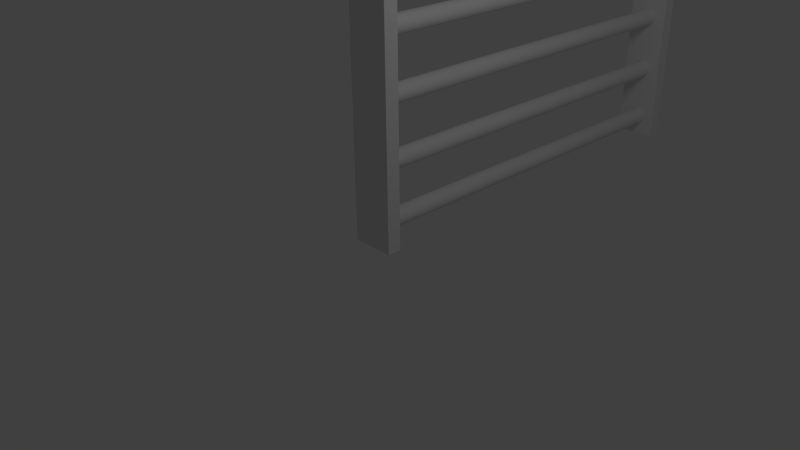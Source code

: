 # Source: ladder2.blend  (saved by Blender 2.62.0; exported with 4.5.12 LTS)
import bpy
from mathutils import Matrix  # noqa: F401  (used for matrix-valued properties, if any)

bpy.ops.wm.read_factory_settings(use_empty=True)
scene = bpy.context.scene
scene.name = 'Scene'

# ---- collections
col_collection_1 = bpy.data.collections.new('Collection 1'); scene.collection.children.link(col_collection_1)

# ---- materials (node trees are filled in below, after node groups)
mat_material = bpy.data.materials.new('Material')
mat_material.alpha_threshold = 0.0
mat_material.use_transparent_shadow = False
mat_material.roughness = 0.5
mat_material.line_color = (0.0, 0.0, 0.0, 1.0)

# ---- material node trees

# ---- world
world_world = bpy.data.worlds.new('World'); scene.world = world_world
world_world.color = (0.05088, 0.05088, 0.05088)
world_world.use_sun_shadow = False
world_world.sun_shadow_jitter_overblur = 0.0
world_world.cycles.sampling_method = 'MANUAL'
world_world.cycles.sample_map_resolution = 256

# ---- cameras
cam_camera = bpy.data.cameras.new('Camera')
cam_camera.clip_end = 100.0
cam_camera.lens = 35.0
cam_camera.sensor_width = 32.0
cam_camera.sensor_height = 18.0
cam_camera.ortho_scale = 7.314
cam_camera.dof.focus_distance = 0.0
cam_camera.dof.aperture_fstop = 128.0

# ---- lights
light_lamp = bpy.data.lights.new('Lamp', 'POINT')
light_lamp.transmission_factor = 0.0
light_lamp.cutoff_distance = 30.0
light_lamp.energy = 100.0
light_lamp.shadow_buffer_clip_start = 1.001
light_lamp.shadow_soft_size = 1.0
light_lamp.shadow_maximum_resolution = 0.006
light_lamp.use_absolute_resolution = True
light_lamp.cycles.use_multiple_importance_sampling = False

# ---- meshes
me_cube = bpy.data.meshes.new('Cube')
me_cube.from_pydata([(0.3, 1.882, 0.102), (0.3, -0.1179, 0.102), (-0.3, -0.1179, 0.102), (-0.3, 1.882, 0.102), (0.3, 1.882, 2.102), (0.3, -0.1179, 2.102), (-0.3, -0.1179, 2.102), (-0.3, 1.882, 2.102), (-0.3, 61.27, 2.102), (-0.3, 59.27, 2.102), (0.3, 59.27, 2.102), (0.3, 61.27, 2.102), (-0.3, 61.27, 0.102), (-0.3, 59.27, 0.102), (0.3, 59.27, 0.102), (0.3, 61.27, 0.102), (0.3, 59.27, 5.102), (0.3, 61.27, 5.102), (-0.3, 61.27, 5.102), (-0.3, 59.27, 5.102), (-0.3, -0.1179, 5.102), (-0.3, 1.882, 5.102), (0.3, -0.1179, 5.102), (0.3, 1.882, 5.102), (0.3, 1.882, 9.102), (0.3, -0.1179, 9.102), (-0.3, 1.882, 9.102), (-0.3, -0.1179, 9.102), (-0.3, 61.27, 9.102), (-0.3, 59.27, 9.102), (0.3, 59.27, 9.102), (0.3, 61.27, 9.102), (0.3, 61.27, 12.1), (0.3, 59.27, 12.1), (-0.3, 61.27, 12.1), (-0.3, 59.27, 12.1), (-0.3, -0.1179, 12.1), (-0.3, 1.882, 12.1), (0.3, -0.1179, 12.1), (0.3, 1.882, 12.1), (-6.423e-08, 59.6, 0.5301), (0.02509, 59.6, 0.5276), (0.04922, 59.6, 0.5203), (0.07145, 59.6, 0.5084), (0.09094, 59.6, 0.4924), (0.1069, 59.6, 0.4729), (0.1188, 59.6, 0.4507), (0.1261, 59.6, 0.4265), (0.1286, 59.6, 0.4014), (0.1261, 59.6, 0.3764), (0.1188, 59.6, 0.3522), (0.1069, 59.6, 0.33), (0.09094, 59.6, 0.3105), (0.07145, 59.6, 0.2945), (0.04922, 59.6, 0.2826), (0.02509, 59.6, 0.2753), (-1.061e-07, 59.6, 0.2728), (-0.02509, 59.6, 0.2753), (-0.04922, 59.6, 0.2826), (-0.07145, 59.6, 0.2945), (-0.09094, 59.6, 0.3105), (-0.1069, 59.6, 0.33), (-0.1188, 59.6, 0.3522), (-0.1261, 59.6, 0.3764), (-0.1286, 59.6, 0.4014), (-0.1261, 59.6, 0.4265), (-0.1188, 59.6, 0.4507), (-0.1069, 59.6, 0.4729), (-0.09094, 59.6, 0.4924), (-0.07145, 59.6, 0.5084), (-0.04922, 59.6, 0.5203), (-0.02509, 59.6, 0.5276), (1.422e-07, 1.558, 0.5301), (0.02509, 1.558, 0.5276), (0.04922, 1.558, 0.5203), (0.07145, 1.558, 0.5084), (0.09094, 1.558, 0.4924), (0.1069, 1.558, 0.4729), (0.1188, 1.558, 0.4507), (0.1261, 1.558, 0.4265), (0.1286, 1.558, 0.4014), (0.1261, 1.558, 0.3764), (0.1188, 1.558, 0.3522), (0.1069, 1.558, 0.33), (0.09094, 1.558, 0.3105), (0.07145, 1.558, 0.2945), (0.04922, 1.558, 0.2826), (0.02509, 1.558, 0.2753), (5.535e-08, 1.558, 0.2728), (-0.02509, 1.558, 0.2753), (-0.04922, 1.558, 0.2826), (-0.07145, 1.558, 0.2945), (-0.09094, 1.558, 0.3105), (-0.1069, 1.558, 0.33), (-0.1188, 1.558, 0.3522), (-0.1261, 1.558, 0.3764), (-0.1286, 1.558, 0.4014), (-0.1261, 1.558, 0.4265), (-0.1188, 1.558, 0.4507), (-0.1069, 1.558, 0.4729), (-0.09094, 1.558, 0.4924), (-0.07145, 1.558, 0.5084), (-0.04922, 1.558, 0.5203), (-0.02509, 1.558, 0.5276), (-6.423e-08, 59.6, 0.4014), (-6.423e-08, 1.558, 0.4014), (-6.423e-08, 1.558, 1.205), (-6.423e-08, 59.6, 1.205), (-0.02509, 1.558, 1.331), (-0.04922, 1.558, 1.324), (-0.07145, 1.558, 1.312), (-0.09094, 1.558, 1.296), (-0.1069, 1.558, 1.277), (-0.1188, 1.558, 1.254), (-0.1261, 1.558, 1.23), (-0.1286, 1.558, 1.205), (-0.1261, 1.558, 1.18), (-0.1188, 1.558, 1.156), (-0.1069, 1.558, 1.134), (-0.09094, 1.558, 1.114), (-0.07145, 1.558, 1.098), (-0.04922, 1.558, 1.086), (-0.02509, 1.558, 1.079), (5.535e-08, 1.558, 1.076), (0.02509, 1.558, 1.079), (0.04922, 1.558, 1.086), (0.07145, 1.558, 1.098), (0.09094, 1.558, 1.114), (0.1069, 1.558, 1.134), (0.1188, 1.558, 1.156), (0.1261, 1.558, 1.18), (0.1286, 1.558, 1.205), (0.1261, 1.558, 1.23), (0.1188, 1.558, 1.254), (0.1069, 1.558, 1.277), (0.09094, 1.558, 1.296), (0.07145, 1.558, 1.312), (0.04922, 1.558, 1.324), (0.02509, 1.558, 1.331), (1.422e-07, 1.558, 1.334), (-0.02509, 59.6, 1.331), (-0.04922, 59.6, 1.324), (-0.07145, 59.6, 1.312), (-0.09094, 59.6, 1.296), (-0.1069, 59.6, 1.277), (-0.1188, 59.6, 1.254), (-0.1261, 59.6, 1.23), (-0.1286, 59.6, 1.205), (-0.1261, 59.6, 1.18), (-0.1188, 59.6, 1.156), (-0.1069, 59.6, 1.134), (-0.09094, 59.6, 1.114), (-0.07145, 59.6, 1.098), (-0.04922, 59.6, 1.086), (-0.02509, 59.6, 1.079), (-1.061e-07, 59.6, 1.076), (0.02509, 59.6, 1.079), (0.04922, 59.6, 1.086), (0.07145, 59.6, 1.098), (0.09094, 59.6, 1.114), (0.1069, 59.6, 1.134), (0.1188, 59.6, 1.156), (0.1261, 59.6, 1.18), (0.1286, 59.6, 1.205), (0.1261, 59.6, 1.23), (0.1188, 59.6, 1.254), (0.1069, 59.6, 1.277), (0.09094, 59.6, 1.296), (0.07145, 59.6, 1.312), (0.04922, 59.6, 1.324), (0.02509, 59.6, 1.331), (-6.423e-08, 59.6, 1.334), (-6.423e-08, 59.6, 2.185), (0.02509, 59.6, 2.182), (0.04922, 59.6, 2.175), (0.07145, 59.6, 2.163), (0.09094, 59.6, 2.147), (0.1069, 59.6, 2.127), (0.1188, 59.6, 2.105), (0.1261, 59.6, 2.081), (0.1286, 59.6, 2.056), (0.1261, 59.6, 2.031), (0.1188, 59.6, 2.007), (0.1069, 59.6, 1.985), (0.09094, 59.6, 1.965), (0.07145, 59.6, 1.949), (0.04922, 59.6, 1.937), (0.02509, 59.6, 1.93), (-1.061e-07, 59.6, 1.927), (-0.02509, 59.6, 1.93), (-0.04922, 59.6, 1.937), (-0.07145, 59.6, 1.949), (-0.09094, 59.6, 1.965), (-0.1069, 59.6, 1.985), (-0.1188, 59.6, 2.007), (-0.1261, 59.6, 2.031), (-0.1286, 59.6, 2.056), (-0.1261, 59.6, 2.081), (-0.1188, 59.6, 2.105), (-0.1069, 59.6, 2.127), (-0.09094, 59.6, 2.147), (-0.07145, 59.6, 2.163), (-0.04922, 59.6, 2.175), (-0.02509, 59.6, 2.182), (1.422e-07, 1.558, 2.185), (0.02509, 1.558, 2.182), (0.04922, 1.558, 2.175), (0.07145, 1.558, 2.163), (0.09094, 1.558, 2.147), (0.1069, 1.558, 2.127), (0.1188, 1.558, 2.105), (0.1261, 1.558, 2.081), (0.1286, 1.558, 2.056), (0.1261, 1.558, 2.031), (0.1188, 1.558, 2.007), (0.1069, 1.558, 1.985), (0.09094, 1.558, 1.965), (0.07145, 1.558, 1.949), (0.04922, 1.558, 1.937), (0.02509, 1.558, 1.93), (5.535e-08, 1.558, 1.927), (-0.02509, 1.558, 1.93), (-0.04922, 1.558, 1.937), (-0.07145, 1.558, 1.949), (-0.09094, 1.558, 1.965), (-0.1069, 1.558, 1.985), (-0.1188, 1.558, 2.007), (-0.1261, 1.558, 2.031), (-0.1286, 1.558, 2.056), (-0.1261, 1.558, 2.081), (-0.1188, 1.558, 2.105), (-0.1069, 1.558, 2.127), (-0.09094, 1.558, 2.147), (-0.07145, 1.558, 2.163), (-0.04922, 1.558, 2.175), (-0.02509, 1.558, 2.182), (-6.423e-08, 59.6, 2.056), (-6.423e-08, 1.558, 2.056), (-6.423e-08, 1.558, 2.891), (-6.423e-08, 59.6, 2.891), (-0.02509, 1.558, 3.017), (-0.04922, 1.558, 3.01), (-0.07145, 1.558, 2.998), (-0.09094, 1.558, 2.982), (-0.1069, 1.558, 2.963), (-0.1188, 1.558, 2.94), (-0.1261, 1.558, 2.916), (-0.1286, 1.558, 2.891), (-0.1261, 1.558, 2.866), (-0.1188, 1.558, 2.842), (-0.1069, 1.558, 2.82), (-0.09094, 1.558, 2.8), (-0.07145, 1.558, 2.784), (-0.04922, 1.558, 2.772), (-0.02509, 1.558, 2.765), (5.535e-08, 1.558, 2.763), (0.02509, 1.558, 2.765), (0.04922, 1.558, 2.772), (0.07145, 1.558, 2.784), (0.09094, 1.558, 2.8), (0.1069, 1.558, 2.82), (0.1188, 1.558, 2.842), (0.1261, 1.558, 2.866), (0.1286, 1.558, 2.891), (0.1261, 1.558, 2.916), (0.1188, 1.558, 2.94), (0.1069, 1.558, 2.963), (0.09094, 1.558, 2.982), (0.07145, 1.558, 2.998), (0.04922, 1.558, 3.01), (0.02509, 1.558, 3.017), (1.422e-07, 1.558, 3.02), (-0.02509, 59.6, 3.017), (-0.04922, 59.6, 3.01), (-0.07145, 59.6, 2.998), (-0.09094, 59.6, 2.982), (-0.1069, 59.6, 2.963), (-0.1188, 59.6, 2.94), (-0.1261, 59.6, 2.916), (-0.1286, 59.6, 2.891), (-0.1261, 59.6, 2.866), (-0.1188, 59.6, 2.842), (-0.1069, 59.6, 2.82), (-0.09094, 59.6, 2.8), (-0.07145, 59.6, 2.784), (-0.04922, 59.6, 2.772), (-0.02509, 59.6, 2.765), (-1.061e-07, 59.6, 2.763), (0.02509, 59.6, 2.765), (0.04922, 59.6, 2.772), (0.07145, 59.6, 2.784), (0.09094, 59.6, 2.8), (0.1069, 59.6, 2.82), (0.1188, 59.6, 2.842), (0.1261, 59.6, 2.866), (0.1286, 59.6, 2.891), (0.1261, 59.6, 2.916), (0.1188, 59.6, 2.94), (0.1069, 59.6, 2.963), (0.09094, 59.6, 2.982), (0.07145, 59.6, 2.998), (0.04922, 59.6, 3.01), (0.02509, 59.6, 3.017), (-6.423e-08, 59.6, 3.02), (-6.423e-08, 59.6, 4.076), (0.02509, 59.6, 4.073), (0.04922, 59.6, 4.066), (0.07145, 59.6, 4.054), (0.09094, 59.6, 4.038), (0.1069, 59.6, 4.018), (0.1188, 59.6, 3.996), (0.1261, 59.6, 3.972), (0.1286, 59.6, 3.947), (0.1261, 59.6, 3.922), (0.1188, 59.6, 3.898), (0.1069, 59.6, 3.876), (0.09094, 59.6, 3.856), (0.07145, 59.6, 3.84), (0.04922, 59.6, 3.828), (0.02509, 59.6, 3.821), (-1.061e-07, 59.6, 3.818), (-0.02509, 59.6, 3.821), (-0.04922, 59.6, 3.828), (-0.07145, 59.6, 3.84), (-0.09094, 59.6, 3.856), (-0.1069, 59.6, 3.876), (-0.1188, 59.6, 3.898), (-0.1261, 59.6, 3.922), (-0.1286, 59.6, 3.947), (-0.1261, 59.6, 3.972), (-0.1188, 59.6, 3.996), (-0.1069, 59.6, 4.018), (-0.09094, 59.6, 4.038), (-0.07145, 59.6, 4.054), (-0.04922, 59.6, 4.066), (-0.02509, 59.6, 4.073), (1.422e-07, 1.558, 4.076), (0.02509, 1.558, 4.073), (0.04922, 1.558, 4.066), (0.07145, 1.558, 4.054), (0.09094, 1.558, 4.038), (0.1069, 1.558, 4.018), (0.1188, 1.558, 3.996), (0.1261, 1.558, 3.972), (0.1286, 1.558, 3.947), (0.1261, 1.558, 3.922), (0.1188, 1.558, 3.898), (0.1069, 1.558, 3.876), (0.09094, 1.558, 3.856), (0.07145, 1.558, 3.84), (0.04922, 1.558, 3.828), (0.02509, 1.558, 3.821), (5.535e-08, 1.558, 3.818), (-0.02509, 1.558, 3.821), (-0.04922, 1.558, 3.828), (-0.07145, 1.558, 3.84), (-0.09094, 1.558, 3.856), (-0.1069, 1.558, 3.876), (-0.1188, 1.558, 3.898), (-0.1261, 1.558, 3.922), (-0.1286, 1.558, 3.947), (-0.1261, 1.558, 3.972), (-0.1188, 1.558, 3.996), (-0.1069, 1.558, 4.018), (-0.09094, 1.558, 4.038), (-0.07145, 1.558, 4.054), (-0.04922, 1.558, 4.066), (-0.02509, 1.558, 4.073), (-6.423e-08, 59.6, 3.947), (-6.423e-08, 1.558, 3.947), (-6.423e-08, 1.558, 4.845), (-6.423e-08, 59.6, 4.845), (-0.02509, 1.558, 4.971), (-0.04922, 1.558, 4.964), (-0.07145, 1.558, 4.952), (-0.09094, 1.558, 4.936), (-0.1069, 1.558, 4.917), (-0.1188, 1.558, 4.894), (-0.1261, 1.558, 4.87), (-0.1286, 1.558, 4.845), (-0.1261, 1.558, 4.82), (-0.1188, 1.558, 4.796), (-0.1069, 1.558, 4.774), (-0.09094, 1.558, 4.754), (-0.07145, 1.558, 4.738), (-0.04922, 1.558, 4.726), (-0.02509, 1.558, 4.719), (5.535e-08, 1.558, 4.717), (0.02509, 1.558, 4.719), (0.04922, 1.558, 4.726), (0.07145, 1.558, 4.738), (0.09094, 1.558, 4.754), (0.1069, 1.558, 4.774), (0.1188, 1.558, 4.796), (0.1261, 1.558, 4.82), (0.1286, 1.558, 4.845), (0.1261, 1.558, 4.87), (0.1188, 1.558, 4.894), (0.1069, 1.558, 4.917), (0.09094, 1.558, 4.936), (0.07145, 1.558, 4.952), (0.04922, 1.558, 4.964), (0.02509, 1.558, 4.971), (1.422e-07, 1.558, 4.974), (-0.02509, 59.6, 4.971), (-0.04922, 59.6, 4.964), (-0.07145, 59.6, 4.952), (-0.09094, 59.6, 4.936), (-0.1069, 59.6, 4.917), (-0.1188, 59.6, 4.894), (-0.1261, 59.6, 4.87), (-0.1286, 59.6, 4.845), (-0.1261, 59.6, 4.82), (-0.1188, 59.6, 4.796), (-0.1069, 59.6, 4.774), (-0.09094, 59.6, 4.754), (-0.07145, 59.6, 4.738), (-0.04922, 59.6, 4.726), (-0.02509, 59.6, 4.719), (-1.061e-07, 59.6, 4.717), (0.02509, 59.6, 4.719), (0.04922, 59.6, 4.726), (0.07145, 59.6, 4.738), (0.09094, 59.6, 4.754), (0.1069, 59.6, 4.774), (0.1188, 59.6, 4.796), (0.1261, 59.6, 4.82), (0.1286, 59.6, 4.845), (0.1261, 59.6, 4.87), (0.1188, 59.6, 4.894), (0.1069, 59.6, 4.917), (0.09094, 59.6, 4.936), (0.07145, 59.6, 4.952), (0.04922, 59.6, 4.964), (0.02509, 59.6, 4.971), (-6.423e-08, 59.6, 4.974), (-6.423e-08, 59.6, 6.014), (0.02509, 59.6, 6.011), (0.04922, 59.6, 6.004), (0.07145, 59.6, 5.992), (0.09094, 59.6, 5.976), (0.1069, 59.6, 5.957), (0.1188, 59.6, 5.934), (0.1261, 59.6, 5.91), (0.1286, 59.6, 5.885), (0.1261, 59.6, 5.86), (0.1188, 59.6, 5.836), (0.1069, 59.6, 5.814), (0.09094, 59.6, 5.794), (0.07145, 59.6, 5.778), (0.04922, 59.6, 5.766), (0.02509, 59.6, 5.759), (-1.061e-07, 59.6, 5.757), (-0.02509, 59.6, 5.759), (-0.04922, 59.6, 5.766), (-0.07145, 59.6, 5.778), (-0.09094, 59.6, 5.794), (-0.1069, 59.6, 5.814), (-0.1188, 59.6, 5.836), (-0.1261, 59.6, 5.86), (-0.1286, 59.6, 5.885), (-0.1261, 59.6, 5.91), (-0.1188, 59.6, 5.934), (-0.1069, 59.6, 5.957), (-0.09094, 59.6, 5.976), (-0.07145, 59.6, 5.992), (-0.04922, 59.6, 6.004), (-0.02509, 59.6, 6.011), (1.422e-07, 1.558, 6.014), (0.02509, 1.558, 6.011), (0.04922, 1.558, 6.004), (0.07145, 1.558, 5.992), (0.09094, 1.558, 5.976), (0.1069, 1.558, 5.957), (0.1188, 1.558, 5.934), (0.1261, 1.558, 5.91), (0.1286, 1.558, 5.885), (0.1261, 1.558, 5.86), (0.1188, 1.558, 5.836), (0.1069, 1.558, 5.814), (0.09094, 1.558, 5.794), (0.07145, 1.558, 5.778), (0.04922, 1.558, 5.766), (0.02509, 1.558, 5.759), (5.535e-08, 1.558, 5.757), (-0.02509, 1.558, 5.759), (-0.04922, 1.558, 5.766), (-0.07145, 1.558, 5.778), (-0.09094, 1.558, 5.794), (-0.1069, 1.558, 5.814), (-0.1188, 1.558, 5.836), (-0.1261, 1.558, 5.86), (-0.1286, 1.558, 5.885), (-0.1261, 1.558, 5.91), (-0.1188, 1.558, 5.934), (-0.1069, 1.558, 5.957), (-0.09094, 1.558, 5.976), (-0.07145, 1.558, 5.992), (-0.04922, 1.558, 6.004), (-0.02509, 1.558, 6.011), (-6.423e-08, 59.6, 5.885), (-6.423e-08, 1.558, 5.885), (-6.423e-08, 1.558, 6.925), (-6.423e-08, 59.6, 6.925), (-0.02509, 1.558, 7.051), (-0.04922, 1.558, 7.044), (-0.07145, 1.558, 7.032), (-0.09094, 1.558, 7.016), (-0.1069, 1.558, 6.997), (-0.1188, 1.558, 6.974), (-0.1261, 1.558, 6.95), (-0.1286, 1.558, 6.925), (-0.1261, 1.558, 6.9), (-0.1188, 1.558, 6.876), (-0.1069, 1.558, 6.854), (-0.09094, 1.558, 6.834), (-0.07145, 1.558, 6.818), (-0.04922, 1.558, 6.806), (-0.02509, 1.558, 6.799), (5.535e-08, 1.558, 6.797), (0.02509, 1.558, 6.799), (0.04922, 1.558, 6.806), (0.07145, 1.558, 6.818), (0.09094, 1.558, 6.834), (0.1069, 1.558, 6.854), (0.1188, 1.558, 6.876), (0.1261, 1.558, 6.9), (0.1286, 1.558, 6.925), (0.1261, 1.558, 6.95), (0.1188, 1.558, 6.974), (0.1069, 1.558, 6.997), (0.09094, 1.558, 7.016), (0.07145, 1.558, 7.032), (0.04922, 1.558, 7.044), (0.02509, 1.558, 7.051), (1.422e-07, 1.558, 7.054), (-0.02509, 59.6, 7.051), (-0.04922, 59.6, 7.044), (-0.07145, 59.6, 7.032), (-0.09094, 59.6, 7.016), (-0.1069, 59.6, 6.997), (-0.1188, 59.6, 6.974), (-0.1261, 59.6, 6.95), (-0.1286, 59.6, 6.925), (-0.1261, 59.6, 6.9), (-0.1188, 59.6, 6.876), (-0.1069, 59.6, 6.854), (-0.09094, 59.6, 6.834), (-0.07145, 59.6, 6.818), (-0.04922, 59.6, 6.806), (-0.02509, 59.6, 6.799), (-1.061e-07, 59.6, 6.797), (0.02509, 59.6, 6.799), (0.04922, 59.6, 6.806), (0.07145, 59.6, 6.818), (0.09094, 59.6, 6.834), (0.1069, 59.6, 6.854), (0.1188, 59.6, 6.876), (0.1261, 59.6, 6.9), (0.1286, 59.6, 6.925), (0.1261, 59.6, 6.95), (0.1188, 59.6, 6.974), (0.1069, 59.6, 6.997), (0.09094, 59.6, 7.016), (0.07145, 59.6, 7.032), (0.04922, 59.6, 7.044), (0.02509, 59.6, 7.051), (-6.423e-08, 59.6, 7.054), (-6.423e-08, 59.6, 8.078), (0.02509, 59.6, 8.076), (0.04922, 59.6, 8.068), (0.07145, 59.6, 8.056), (0.09094, 59.6, 8.04), (0.1069, 59.6, 8.021), (0.1188, 59.6, 7.999), (0.1261, 59.6, 7.975), (0.1286, 59.6, 7.949), (0.1261, 59.6, 7.924), (0.1188, 59.6, 7.9), (0.1069, 59.6, 7.878), (0.09094, 59.6, 7.859), (0.07145, 59.6, 7.843), (0.04922, 59.6, 7.831), (0.02509, 59.6, 7.823), (-1.061e-07, 59.6, 7.821), (-0.02509, 59.6, 7.823), (-0.04922, 59.6, 7.831), (-0.07145, 59.6, 7.843), (-0.09094, 59.6, 7.859), (-0.1069, 59.6, 7.878), (-0.1188, 59.6, 7.9), (-0.1261, 59.6, 7.924), (-0.1286, 59.6, 7.949), (-0.1261, 59.6, 7.975), (-0.1188, 59.6, 7.999), (-0.1069, 59.6, 8.021), (-0.09094, 59.6, 8.04), (-0.07145, 59.6, 8.056), (-0.04922, 59.6, 8.068), (-0.02509, 59.6, 8.076), (1.422e-07, 1.558, 8.078), (0.02509, 1.558, 8.076), (0.04922, 1.558, 8.068), (0.07145, 1.558, 8.056), (0.09094, 1.558, 8.04), (0.1069, 1.558, 8.021), (0.1188, 1.558, 7.999), (0.1261, 1.558, 7.975), (0.1286, 1.558, 7.949), (0.1261, 1.558, 7.924), (0.1188, 1.558, 7.9), (0.1069, 1.558, 7.878), (0.09094, 1.558, 7.859), (0.07145, 1.558, 7.843), (0.04922, 1.558, 7.831), (0.02509, 1.558, 7.823), (5.535e-08, 1.558, 7.821), (-0.02509, 1.558, 7.823), (-0.04922, 1.558, 7.831), (-0.07145, 1.558, 7.843), (-0.09094, 1.558, 7.859), (-0.1069, 1.558, 7.878), (-0.1188, 1.558, 7.9), (-0.1261, 1.558, 7.924), (-0.1286, 1.558, 7.949), (-0.1261, 1.558, 7.975), (-0.1188, 1.558, 7.999), (-0.1069, 1.558, 8.021), (-0.09094, 1.558, 8.04), (-0.07145, 1.558, 8.056), (-0.04922, 1.558, 8.068), (-0.02509, 1.558, 8.076), (-6.423e-08, 59.6, 7.949), (-6.423e-08, 1.558, 7.949), (-6.423e-08, 1.558, 8.958), (-6.423e-08, 59.6, 8.958), (-0.02509, 1.558, 9.084), (-0.04922, 1.558, 9.077), (-0.07145, 1.558, 9.065), (-0.09094, 1.558, 9.049), (-0.1069, 1.558, 9.029), (-0.1188, 1.558, 9.007), (-0.1261, 1.558, 8.983), (-0.1286, 1.558, 8.958), (-0.1261, 1.558, 8.933), (-0.1188, 1.558, 8.909), (-0.1069, 1.558, 8.887), (-0.09094, 1.558, 8.867), (-0.07145, 1.558, 8.851), (-0.04922, 1.558, 8.839), (-0.02509, 1.558, 8.832), (5.535e-08, 1.558, 8.829), (0.02509, 1.558, 8.832), (0.04922, 1.558, 8.839), (0.07145, 1.558, 8.851), (0.09094, 1.558, 8.867), (0.1069, 1.558, 8.887), (0.1188, 1.558, 8.909), (0.1261, 1.558, 8.933), (0.1286, 1.558, 8.958), (0.1261, 1.558, 8.983), (0.1188, 1.558, 9.007), (0.1069, 1.558, 9.029), (0.09094, 1.558, 9.049), (0.07145, 1.558, 9.065), (0.04922, 1.558, 9.077), (0.02509, 1.558, 9.084), (1.422e-07, 1.558, 9.087), (-0.02509, 59.6, 9.084), (-0.04922, 59.6, 9.077), (-0.07145, 59.6, 9.065), (-0.09094, 59.6, 9.049), (-0.1069, 59.6, 9.029), (-0.1188, 59.6, 9.007), (-0.1261, 59.6, 8.983), (-0.1286, 59.6, 8.958), (-0.1261, 59.6, 8.933), (-0.1188, 59.6, 8.909), (-0.1069, 59.6, 8.887), (-0.09094, 59.6, 8.867), (-0.07145, 59.6, 8.851), (-0.04922, 59.6, 8.839), (-0.02509, 59.6, 8.832), (-1.061e-07, 59.6, 8.829), (0.02509, 59.6, 8.832), (0.04922, 59.6, 8.839), (0.07145, 59.6, 8.851), (0.09094, 59.6, 8.867), (0.1069, 59.6, 8.887), (0.1188, 59.6, 8.909), (0.1261, 59.6, 8.933), (0.1286, 59.6, 8.958), (0.1261, 59.6, 8.983), (0.1188, 59.6, 9.007), (0.1069, 59.6, 9.029), (0.09094, 59.6, 9.049), (0.07145, 59.6, 9.065), (0.04922, 59.6, 9.077), (0.02509, 59.6, 9.084), (-6.423e-08, 59.6, 9.087), (-6.423e-08, 59.6, 10.22), (0.02509, 59.6, 10.22), (0.04922, 59.6, 10.21), (0.07145, 59.6, 10.2), (0.09094, 59.6, 10.18), (0.1069, 59.6, 10.16), (0.1188, 59.6, 10.14), (0.1261, 59.6, 10.12), (0.1286, 59.6, 10.09), (0.1261, 59.6, 10.07), (0.1188, 59.6, 10.04), (0.1069, 59.6, 10.02), (0.09094, 59.6, 10.0), (0.07145, 59.6, 9.986), (0.04922, 59.6, 9.974), (0.02509, 59.6, 9.966), (-1.061e-07, 59.6, 9.964), (-0.02509, 59.6, 9.966), (-0.04922, 59.6, 9.974), (-0.07145, 59.6, 9.986), (-0.09094, 59.6, 10.0), (-0.1069, 59.6, 10.02), (-0.1188, 59.6, 10.04), (-0.1261, 59.6, 10.07), (-0.1286, 59.6, 10.09), (-0.1261, 59.6, 10.12), (-0.1188, 59.6, 10.14), (-0.1069, 59.6, 10.16), (-0.09094, 59.6, 10.18), (-0.07145, 59.6, 10.2), (-0.04922, 59.6, 10.21), (-0.02509, 59.6, 10.22), (1.422e-07, 1.558, 10.22), (0.02509, 1.558, 10.22), (0.04922, 1.558, 10.21), (0.07145, 1.558, 10.2), (0.09094, 1.558, 10.18), (0.1069, 1.558, 10.16), (0.1188, 1.558, 10.14), (0.1261, 1.558, 10.12), (0.1286, 1.558, 10.09), (0.1261, 1.558, 10.07), (0.1188, 1.558, 10.04), (0.1069, 1.558, 10.02), (0.09094, 1.558, 10.0), (0.07145, 1.558, 9.986), (0.04922, 1.558, 9.974), (0.02509, 1.558, 9.966), (5.535e-08, 1.558, 9.964), (-0.02509, 1.558, 9.966), (-0.04922, 1.558, 9.974), (-0.07145, 1.558, 9.986), (-0.09094, 1.558, 10.0), (-0.1069, 1.558, 10.02), (-0.1188, 1.558, 10.04), (-0.1261, 1.558, 10.07), (-0.1286, 1.558, 10.09), (-0.1261, 1.558, 10.12), (-0.1188, 1.558, 10.14), (-0.1069, 1.558, 10.16), (-0.09094, 1.558, 10.18), (-0.07145, 1.558, 10.2), (-0.04922, 1.558, 10.21), (-0.02509, 1.558, 10.22), (-6.423e-08, 59.6, 10.09), (-6.423e-08, 1.558, 10.09), (-6.423e-08, 1.558, 10.97), (-6.423e-08, 59.6, 10.97), (-0.02509, 1.558, 11.1), (-0.04922, 1.558, 11.09), (-0.07145, 1.558, 11.08), (-0.09094, 1.558, 11.07), (-0.1069, 1.558, 11.05), (-0.1188, 1.558, 11.02), (-0.1261, 1.558, 11.0), (-0.1286, 1.558, 10.97), (-0.1261, 1.558, 10.95), (-0.1188, 1.558, 10.93), (-0.1069, 1.558, 10.9), (-0.09094, 1.558, 10.88), (-0.07145, 1.558, 10.87), (-0.04922, 1.558, 10.86), (-0.02509, 1.558, 10.85), (5.535e-08, 1.558, 10.85), (0.02509, 1.558, 10.85), (0.04922, 1.558, 10.86), (0.07145, 1.558, 10.87), (0.09094, 1.558, 10.88), (0.1069, 1.558, 10.9), (0.1188, 1.558, 10.93), (0.1261, 1.558, 10.95), (0.1286, 1.558, 10.97), (0.1261, 1.558, 11.0), (0.1188, 1.558, 11.02), (0.1069, 1.558, 11.05), (0.09094, 1.558, 11.07), (0.07145, 1.558, 11.08), (0.04922, 1.558, 11.09), (0.02509, 1.558, 11.1), (1.422e-07, 1.558, 11.1), (-0.02509, 59.6, 11.1), (-0.04922, 59.6, 11.09), (-0.07145, 59.6, 11.08), (-0.09094, 59.6, 11.07), (-0.1069, 59.6, 11.05), (-0.1188, 59.6, 11.02), (-0.1261, 59.6, 11.0), (-0.1286, 59.6, 10.97), (-0.1261, 59.6, 10.95), (-0.1188, 59.6, 10.93), (-0.1069, 59.6, 10.9), (-0.09094, 59.6, 10.88), (-0.07145, 59.6, 10.87), (-0.04922, 59.6, 10.86), (-0.02509, 59.6, 10.85), (-1.061e-07, 59.6, 10.85), (0.02509, 59.6, 10.85), (0.04922, 59.6, 10.86), (0.07145, 59.6, 10.87), (0.09094, 59.6, 10.88), (0.1069, 59.6, 10.9), (0.1188, 59.6, 10.93), (0.1261, 59.6, 10.95), (0.1286, 59.6, 10.97), (0.1261, 59.6, 11.0), (0.1188, 59.6, 11.02), (0.1069, 59.6, 11.05), (0.09094, 59.6, 11.07), (0.07145, 59.6, 11.08), (0.04922, 59.6, 11.09), (0.02509, 59.6, 11.1), (-6.423e-08, 59.6, 11.1), (-6.423e-08, 59.6, 12.05), (0.02509, 59.6, 12.05), (0.04922, 59.6, 12.04), (0.07145, 59.6, 12.03), (0.09094, 59.6, 12.01), (0.1069, 59.6, 11.99), (0.1188, 59.6, 11.97), (0.1261, 59.6, 11.95), (0.1286, 59.6, 11.92), (0.1261, 59.6, 11.9), (0.1188, 59.6, 11.87), (0.1069, 59.6, 11.85), (0.09094, 59.6, 11.83), (0.07145, 59.6, 11.81), (0.04922, 59.6, 11.8), (0.02509, 59.6, 11.79), (-1.061e-07, 59.6, 11.79), (-0.02509, 59.6, 11.79), (-0.04922, 59.6, 11.8), (-0.07145, 59.6, 11.81), (-0.09094, 59.6, 11.83), (-0.1069, 59.6, 11.85), (-0.1188, 59.6, 11.87), (-0.1261, 59.6, 11.9), (-0.1286, 59.6, 11.92), (-0.1261, 59.6, 11.95), (-0.1188, 59.6, 11.97), (-0.1069, 59.6, 11.99), (-0.09094, 59.6, 12.01), (-0.07145, 59.6, 12.03), (-0.04922, 59.6, 12.04), (-0.02509, 59.6, 12.05), (1.422e-07, 1.558, 12.05), (0.02509, 1.558, 12.05), (0.04922, 1.558, 12.04), (0.07145, 1.558, 12.03), (0.09094, 1.558, 12.01), (0.1069, 1.558, 11.99), (0.1188, 1.558, 11.97), (0.1261, 1.558, 11.95), (0.1286, 1.558, 11.92), (0.1261, 1.558, 11.9), (0.1188, 1.558, 11.87), (0.1069, 1.558, 11.85), (0.09094, 1.558, 11.83), (0.07145, 1.558, 11.81), (0.04922, 1.558, 11.8), (0.02509, 1.558, 11.79), (5.535e-08, 1.558, 11.79), (-0.02509, 1.558, 11.79), (-0.04922, 1.558, 11.8), (-0.07145, 1.558, 11.81), (-0.09094, 1.558, 11.83), (-0.1069, 1.558, 11.85), (-0.1188, 1.558, 11.87), (-0.1261, 1.558, 11.9), (-0.1286, 1.558, 11.92), (-0.1261, 1.558, 11.95), (-0.1188, 1.558, 11.97), (-0.1069, 1.558, 11.99), (-0.09094, 1.558, 12.01), (-0.07145, 1.558, 12.03), (-0.04922, 1.558, 12.04), (-0.02509, 1.558, 12.05), (-6.423e-08, 59.6, 11.92), (-6.423e-08, 1.558, 11.92), (-0.133, 57.73, 5.685), (-0.133, 53.73, 5.685), (-0.203, 53.73, 5.685), (-0.203, 57.73, 5.685), (-0.133, 57.73, 6.085), (-0.133, 53.73, 6.085), (-0.203, 53.73, 6.085), (-0.203, 57.73, 6.085), (0.1313, 57.73, 6.085), (0.1313, 53.73, 6.085), (0.2013, 53.73, 6.085), (0.2013, 57.73, 6.085), (0.1313, 57.73, 5.685), (0.1313, 53.73, 5.685), (0.2013, 53.73, 5.685), (0.2013, 57.73, 5.685), (-0.133, 57.73, 6.121), (-0.203, 57.73, 6.121), (-0.203, 53.73, 6.121), (-0.133, 53.73, 6.121), (0.2013, 53.73, 6.121), (0.2013, 57.73, 6.121), (0.1313, 53.73, 6.121), (0.1313, 57.73, 6.121), (0.1313, 6.814, 6.121), (0.1313, 2.814, 6.121), (0.2013, 6.814, 6.121), (0.2013, 2.814, 6.121), (-0.133, 2.814, 6.121), (-0.203, 2.814, 6.121), (-0.203, 6.814, 6.121), (-0.133, 6.814, 6.121), (0.2013, 6.814, 5.685), (0.2013, 2.814, 5.685), (0.1313, 2.814, 5.685), (0.1313, 6.814, 5.685), (0.2013, 6.814, 6.085), (0.2013, 2.814, 6.085), (0.1313, 2.814, 6.085), (0.1313, 6.814, 6.085), (-0.203, 6.814, 6.085), (-0.203, 2.814, 6.085), (-0.133, 2.814, 6.085), (-0.133, 6.814, 6.085), (-0.203, 6.814, 5.685), (-0.203, 2.814, 5.685), (-0.133, 2.814, 5.685), (-0.133, 6.814, 5.685), (-0.133, 6.814, 9.84), (-0.133, 2.814, 9.84), (-0.203, 2.814, 9.84), (-0.203, 6.814, 9.84), (-0.133, 6.814, 10.24), (-0.133, 2.814, 10.24), (-0.203, 2.814, 10.24), (-0.203, 6.814, 10.24), (0.1313, 6.814, 10.24), (0.1313, 2.814, 10.24), (0.2013, 2.814, 10.24), (0.2013, 6.814, 10.24), (0.1313, 6.814, 9.84), (0.1313, 2.814, 9.84), (0.2013, 2.814, 9.84), (0.2013, 6.814, 9.84), (-0.133, 6.814, 10.28), (-0.203, 6.814, 10.28), (-0.203, 2.814, 10.28), (-0.133, 2.814, 10.28), (0.2013, 2.814, 10.28), (0.2013, 6.814, 10.28), (0.1313, 2.814, 10.28), (0.1313, 6.814, 10.28), (0.1313, 57.78, 10.28), (0.1313, 53.78, 10.28), (0.2013, 57.78, 10.28), (0.2013, 53.78, 10.28), (-0.133, 53.78, 10.28), (-0.203, 53.78, 10.28), (-0.203, 57.78, 10.28), (-0.133, 57.78, 10.28), (0.2013, 57.78, 9.84), (0.2013, 53.78, 9.84), (0.1313, 53.78, 9.84), (0.1313, 57.78, 9.84), (0.2013, 57.78, 10.24), (0.2013, 53.78, 10.24), (0.1313, 53.78, 10.24), (0.1313, 57.78, 10.24), (-0.203, 57.78, 10.24), (-0.203, 53.78, 10.24), (-0.133, 53.78, 10.24), (-0.133, 57.78, 10.24), (-0.203, 57.78, 9.84), (-0.203, 53.78, 9.84), (-0.133, 53.78, 9.84), (-0.133, 57.78, 9.84), (-0.1986, 56.7, 10.04), (-0.1986, 56.68, 10.02), (-0.1986, 56.63, 10.0), (-0.1986, 56.54, 9.989), (-0.1986, 56.43, 9.975), (-0.1986, 56.29, 9.963), (-0.1986, 56.13, 9.955), (-0.1986, 55.96, 9.949), (-0.1986, 55.78, 9.948), (-0.1986, 55.6, 9.949), (-0.1986, 55.42, 9.955), (-0.1986, 55.26, 9.963), (-0.1986, 55.12, 9.975), (-0.1986, 55.01, 9.989), (-0.1986, 54.92, 10.0), (-0.1986, 54.87, 10.02), (-0.1986, 54.85, 10.04), (-0.1986, 54.87, 10.06), (-0.1986, 54.92, 10.08), (-0.1986, 55.01, 10.09), (-0.1986, 55.12, 10.11), (-0.1986, 55.26, 10.12), (-0.1986, 55.42, 10.13), (-0.1986, 55.6, 10.13), (-0.1986, 55.78, 10.13), (-0.1986, 55.96, 10.13), (-0.1986, 56.13, 10.13), (-0.1986, 56.29, 10.12), (-0.1986, 56.43, 10.11), (-0.1986, 56.54, 10.09), (-0.1986, 56.63, 10.08), (-0.1986, 56.68, 10.06), (-5.104, 56.7, 10.04), (-5.104, 56.68, 10.02), (-5.104, 56.63, 10.0), (-5.104, 56.54, 9.989), (-5.104, 56.43, 9.975), (-5.104, 56.29, 9.963), (-5.104, 56.13, 9.955), (-5.104, 55.96, 9.949), (-5.104, 55.78, 9.948), (-5.104, 55.6, 9.949), (-5.104, 55.42, 9.955), (-5.104, 55.26, 9.963), (-5.104, 55.12, 9.975), (-5.104, 55.01, 9.989), (-5.104, 54.92, 10.0), (-5.104, 54.87, 10.02), (-5.104, 54.85, 10.04), (-5.104, 54.87, 10.06), (-5.104, 54.92, 10.08), (-5.104, 55.01, 10.09), (-5.104, 55.12, 10.11), (-5.104, 55.26, 10.12), (-5.104, 55.42, 10.13), (-5.104, 55.6, 10.13), (-5.104, 55.78, 10.13), (-5.104, 55.96, 10.13), (-5.104, 56.13, 10.13), (-5.104, 56.29, 10.12), (-5.104, 56.43, 10.11), (-5.104, 56.54, 10.09), (-5.104, 56.63, 10.08), (-5.104, 56.68, 10.06), (-0.1986, 55.78, 10.04), (-5.104, 55.78, 10.04), (-0.1986, 4.674, 10.04), (-5.185, 5.578, 10.06), (-5.185, 5.526, 10.08), (-5.185, 5.441, 10.09), (-5.185, 5.326, 10.11), (-5.185, 5.186, 10.12), (-5.185, 5.027, 10.13), (-5.185, 4.854, 10.13), (-5.185, 4.674, 10.13), (-5.185, 4.494, 10.13), (-5.185, 4.321, 10.13), (-5.185, 4.162, 10.12), (-5.185, 4.022, 10.11), (-5.185, 3.907, 10.09), (-5.185, 3.822, 10.08), (-5.185, 3.769, 10.06), (-5.185, 3.752, 10.04), (-5.185, 3.769, 10.02), (-5.185, 3.822, 10.0), (-5.185, 3.907, 9.989), (-5.185, 4.022, 9.975), (-5.185, 4.162, 9.963), (-5.185, 4.321, 9.955), (-5.185, 4.494, 9.949), (-5.185, 4.674, 9.948), (-5.185, 4.854, 9.949), (-5.185, 5.027, 9.955), (-5.185, 5.186, 9.963), (-5.185, 5.326, 9.975), (-5.185, 5.441, 9.989), (-5.185, 5.526, 10.0), (-5.185, 5.578, 10.02), (-5.185, 5.596, 10.04), (-0.1986, 5.578, 10.06), (-0.1986, 5.526, 10.08), (-0.1986, 5.441, 10.09), (-0.1986, 5.326, 10.11), (-0.1986, 5.186, 10.12), (-0.1986, 5.027, 10.13), (-0.1986, 4.854, 10.13), (-0.1986, 4.674, 10.13), (-0.1986, 4.494, 10.13), (-0.1986, 4.321, 10.13), (-0.1986, 4.162, 10.12), (-0.1986, 4.022, 10.11), (-0.1986, 3.907, 10.09), (-0.1986, 3.822, 10.08), (-0.1986, 3.769, 10.06), (-0.1986, 3.752, 10.04), (-0.1986, 3.769, 10.02), (-0.1986, 3.822, 10.0), (-0.1986, 3.907, 9.989), (-0.1986, 4.022, 9.975), (-0.1986, 4.162, 9.963), (-0.1986, 4.321, 9.955), (-0.1986, 4.494, 9.949), (-0.1986, 4.674, 9.948), (-0.1986, 4.854, 9.949), (-0.1986, 5.027, 9.955), (-0.1986, 5.186, 9.963), (-0.1986, 5.326, 9.975), (-0.1986, 5.441, 9.989), (-0.1986, 5.526, 10.0), (-0.1986, 5.578, 10.02), (-0.1986, 5.596, 10.04), (-5.104, 55.78, 10.04), (-5.104, 56.68, 10.06), (-5.104, 56.63, 10.08), (-5.104, 56.54, 10.09), (-5.104, 56.43, 10.11), (-5.104, 56.29, 10.12), (-5.104, 56.13, 10.13), (-5.104, 55.96, 10.13), (-5.104, 55.78, 10.13), (-5.104, 55.6, 10.13), (-5.104, 55.42, 10.13), (-5.104, 55.26, 10.12), (-5.104, 55.12, 10.11), (-5.104, 55.01, 10.09), (-5.104, 54.92, 10.08), (-5.104, 54.87, 10.06), (-5.104, 54.85, 10.04), (-5.104, 54.87, 10.02), (-5.104, 54.92, 10.0), (-5.104, 55.01, 9.989), (-5.104, 55.12, 9.975), (-5.104, 55.26, 9.963), (-5.104, 55.42, 9.955), (-5.104, 55.6, 9.949), (-5.104, 55.78, 9.948), (-5.104, 55.96, 9.949), (-5.104, 56.13, 9.955), (-5.104, 56.29, 9.963), (-5.104, 56.43, 9.975), (-5.104, 56.54, 9.989), (-5.104, 56.63, 10.0), (-5.104, 56.68, 10.02), (-5.104, 56.7, 10.04), (-5.356, 55.82, 10.04), (-5.354, 55.8, 10.06), (-5.351, 55.77, 10.08), (-5.345, 55.71, 10.09), (-5.337, 55.62, 10.11), (-5.327, 55.53, 10.12), (-5.315, 55.41, 10.13), (-5.303, 55.29, 10.13), (-5.291, 55.16, 10.13), (-5.278, 55.04, 10.13), (-5.266, 54.91, 10.13), (-5.254, 54.8, 10.12), (-5.244, 54.7, 10.11), (-5.236, 54.62, 10.09), (-5.23, 54.56, 10.08), (-5.227, 54.52, 10.06), (-5.225, 54.51, 10.04), (-5.227, 54.52, 10.02), (-5.23, 54.56, 10.0), (-5.236, 54.62, 9.989), (-5.244, 54.7, 9.975), (-5.254, 54.8, 9.963), (-5.266, 54.91, 9.955), (-5.278, 55.04, 9.949), (-5.291, 55.16, 9.948), (-5.303, 55.29, 9.949), (-5.315, 55.41, 9.955), (-5.327, 55.53, 9.963), (-5.337, 55.62, 9.975), (-5.345, 55.71, 9.989), (-5.351, 55.77, 10.0), (-5.354, 55.8, 10.02), (-5.406, 53.69, 10.04), (-5.405, 53.69, 10.02), (-5.399, 53.69, 10.0), (-5.391, 53.69, 9.989), (-5.379, 53.69, 9.975), (-5.365, 53.69, 9.963), (-5.35, 53.69, 9.955), (-5.332, 53.69, 9.949), (-5.314, 53.69, 9.948), (-5.296, 53.69, 9.949), (-5.279, 53.69, 9.955), (-5.263, 53.69, 9.963), (-5.249, 53.69, 9.975), (-5.238, 53.69, 9.989), (-5.229, 53.69, 10.0), (-5.224, 53.69, 10.02), (-5.222, 53.69, 10.04), (-5.224, 53.69, 10.06), (-5.229, 53.69, 10.08), (-5.238, 53.69, 10.09), (-5.249, 53.69, 10.11), (-5.263, 53.69, 10.12), (-5.279, 53.69, 10.13), (-5.296, 53.69, 10.13), (-5.314, 53.69, 10.13), (-5.332, 53.69, 10.13), (-5.35, 53.69, 10.13), (-5.365, 53.69, 10.12), (-5.379, 53.69, 10.11), (-5.391, 53.69, 10.09), (-5.399, 53.69, 10.08), (-5.405, 53.69, 10.06), (-5.314, 53.69, 10.04), (-5.238, 5.555, 10.04), (-5.24, 5.542, 10.02), (-5.243, 5.505, 10.0), (-5.249, 5.445, 9.989), (-5.257, 5.364, 9.975), (-5.267, 5.265, 9.963), (-5.279, 5.152, 9.955), (-5.291, 5.03, 9.949), (-5.304, 4.903, 9.948), (-5.316, 4.775, 9.949), (-5.328, 4.653, 9.955), (-5.34, 4.54, 9.963), (-5.35, 4.442, 9.975), (-5.358, 4.36, 9.989), (-5.364, 4.3, 10.0), (-5.367, 4.263, 10.02), (-5.369, 4.25, 10.04), (-5.367, 4.263, 10.06), (-5.364, 4.3, 10.08), (-5.358, 4.36, 10.09), (-5.35, 4.442, 10.11), (-5.34, 4.54, 10.12), (-5.328, 4.653, 10.13), (-5.316, 4.775, 10.13), (-5.304, 4.903, 10.13), (-5.291, 5.03, 10.13), (-5.279, 5.152, 10.13), (-5.267, 5.265, 10.12), (-5.257, 5.364, 10.11), (-5.249, 5.445, 10.09), (-5.243, 5.505, 10.08), (-5.24, 5.542, 10.06), (-5.244, 6.191, 10.06), (-5.243, 6.191, 10.04), (-5.25, 6.191, 10.08), (-5.258, 6.191, 10.09), (-5.27, 6.191, 10.11), (-5.284, 6.191, 10.12), (-5.299, 6.191, 10.13), (-5.317, 6.191, 10.13), (-5.335, 6.191, 10.13), (-5.353, 6.191, 10.13), (-5.37, 6.191, 10.13), (-5.386, 6.191, 10.12), (-5.4, 6.191, 10.11), (-5.411, 6.191, 10.09), (-5.42, 6.191, 10.08), (-5.425, 6.191, 10.06), (-5.427, 6.191, 10.04), (-5.425, 6.191, 10.02), (-5.42, 6.191, 10.0), (-5.411, 6.191, 9.989), (-5.4, 6.191, 9.975), (-5.386, 6.191, 9.963), (-5.37, 6.191, 9.955), (-5.353, 6.191, 9.949), (-5.335, 6.191, 9.948), (-5.317, 6.191, 9.949), (-5.299, 6.191, 9.955), (-5.284, 6.191, 9.963), (-5.27, 6.191, 9.975), (-5.258, 6.191, 9.989), (-5.25, 6.191, 10.0), (-5.244, 6.191, 10.02), (-5.238, 54.08, 10.02), (-5.237, 54.08, 10.04), (-5.243, 54.08, 10.01), (-5.25, 54.08, 9.997), (-5.259, 54.08, 9.986), (-5.271, 54.08, 9.976), (-5.284, 54.08, 9.969), (-5.298, 54.08, 9.965), (-5.313, 54.08, 9.963), (-5.328, 54.08, 9.965), (-5.343, 54.08, 9.969), (-5.356, 54.08, 9.976), (-5.368, 54.08, 9.986), (-5.377, 54.08, 9.997), (-5.384, 54.08, 10.01), (-5.389, 54.08, 10.02), (-5.39, 54.08, 10.04), (-5.389, 54.08, 10.05), (-5.384, 54.08, 10.07), (-5.377, 54.08, 10.08), (-5.368, 54.08, 10.09), (-5.356, 54.08, 10.1), (-5.343, 54.08, 10.11), (-5.328, 54.08, 10.12), (-5.313, 54.08, 10.12), (-5.298, 54.08, 10.12), (-5.284, 54.08, 10.11), (-5.271, 54.08, 10.1), (-5.259, 54.08, 10.09), (-5.25, 54.08, 10.08), (-5.243, 54.08, 10.07), (-5.238, 54.08, 10.05), (-5.313, 54.08, 10.04), (-1.186, 56.64, 5.885), (-1.186, 56.62, 5.867), (-1.186, 56.57, 5.85), (-1.186, 56.49, 5.835), (-1.186, 56.37, 5.821), (-1.186, 56.24, 5.81), (-1.186, 56.08, 5.801), (-1.186, 55.91, 5.796), (-1.186, 55.73, 5.794), (-1.186, 55.56, 5.796), (-1.186, 55.39, 5.801), (-1.186, 55.23, 5.81), (-1.186, 55.09, 5.821), (-1.186, 54.98, 5.835), (-1.186, 54.9, 5.85), (-1.186, 54.84, 5.867), (-1.186, 54.83, 5.885), (-1.186, 54.84, 5.903), (-1.186, 54.9, 5.92), (-1.186, 54.98, 5.936), (-1.186, 55.09, 5.949), (-1.186, 55.23, 5.961), (-1.186, 55.39, 5.969), (-1.186, 55.56, 5.974), (-1.186, 55.73, 5.976), (-1.186, 55.91, 5.974), (-1.186, 56.08, 5.969), (-1.186, 56.24, 5.961), (-1.186, 56.37, 5.949), (-1.186, 56.49, 5.936), (-1.186, 56.57, 5.92), (-1.186, 56.62, 5.903), (-0.2122, 56.64, 5.885), (-0.2122, 56.62, 5.867), (-0.2122, 56.57, 5.85), (-0.2122, 56.49, 5.835), (-0.2122, 56.37, 5.821), (-0.2122, 56.24, 5.81), (-0.2122, 56.08, 5.801), (-0.2122, 55.91, 5.796), (-0.2122, 55.73, 5.794), (-0.2122, 55.56, 5.796), (-0.2122, 55.39, 5.801), (-0.2122, 55.23, 5.81), (-0.2122, 55.09, 5.821), (-0.2122, 54.98, 5.835), (-0.2122, 54.9, 5.85), (-0.2122, 54.84, 5.867), (-0.2122, 54.83, 5.885), (-0.2122, 54.84, 5.903), (-0.2122, 54.9, 5.92), (-0.2122, 54.98, 5.936), (-0.2122, 55.09, 5.949), (-0.2122, 55.23, 5.961), (-0.2122, 55.39, 5.969), (-0.2122, 55.56, 5.974), (-0.2122, 55.73, 5.976), (-0.2122, 55.91, 5.974), (-0.2122, 56.08, 5.969), (-0.2122, 56.24, 5.961), (-0.2122, 56.37, 5.949), (-0.2122, 56.49, 5.936), (-0.2122, 56.57, 5.92), (-0.2122, 56.62, 5.903), (-0.2122, 55.73, 5.885), (-1.471, 56.62, 6.036), (-1.483, 56.64, 6.023), (-1.459, 56.57, 6.048), (-1.448, 56.49, 6.059), (-1.438, 56.37, 6.068), (-1.43, 56.24, 6.076), (-1.424, 56.08, 6.082), (-1.42, 55.91, 6.086), (-1.419, 55.73, 6.087), (-1.42, 55.56, 6.086), (-1.424, 55.39, 6.082), (-1.43, 55.23, 6.076), (-1.438, 55.09, 6.068), (-1.448, 54.98, 6.059), (-1.459, 54.9, 6.048), (-1.471, 54.84, 6.036), (-1.483, 54.83, 6.023), (-1.496, 54.84, 6.011), (-1.508, 54.9, 5.999), (-1.519, 54.98, 5.987), (-1.529, 55.09, 5.978), (-1.537, 55.23, 5.97), (-1.543, 55.39, 5.964), (-1.546, 55.56, 5.96), (-1.547, 55.73, 5.959), (-1.546, 55.91, 5.96), (-1.543, 56.08, 5.964), (-1.537, 56.24, 5.97), (-1.529, 56.37, 5.978), (-1.519, 56.49, 5.987), (-1.508, 56.57, 5.999), (-1.496, 56.62, 6.011), (-1.483, 56.64, 6.023), (-1.498, 56.62, 6.013), (-1.512, 56.57, 6.003), (-1.525, 56.49, 5.994), (-1.536, 56.37, 5.986), (-1.545, 56.24, 5.98), (-1.552, 56.08, 5.975), (-1.556, 55.91, 5.972), (-1.558, 55.73, 5.971), (-1.556, 55.56, 5.972), (-1.552, 55.39, 5.975), (-1.545, 55.23, 5.98), (-1.536, 55.09, 5.986), (-1.525, 54.98, 5.994), (-1.512, 54.9, 6.003), (-1.498, 54.84, 6.013), (-1.483, 54.83, 6.023), (-1.469, 54.84, 6.033), (-1.455, 54.9, 6.043), (-1.442, 54.98, 6.052), (-1.431, 55.09, 6.06), (-1.422, 55.23, 6.066), (-1.415, 55.39, 6.071), (-1.41, 55.56, 6.074), (-1.409, 55.73, 6.075), (-1.41, 55.91, 6.074), (-1.415, 56.08, 6.071), (-1.422, 56.24, 6.066), (-1.431, 56.37, 6.06), (-1.442, 56.49, 6.052), (-1.455, 56.57, 6.043), (-1.469, 56.62, 6.033), (-4.255, 56.62, 10.01), (-4.269, 56.64, 10.0), (-4.241, 56.57, 10.02), (-4.228, 56.49, 10.03), (-4.217, 56.37, 10.04), (-4.208, 56.24, 10.05), (-4.201, 56.08, 10.05), (-4.196, 55.91, 10.05), (-4.195, 55.73, 10.05), (-4.196, 55.56, 10.05), (-4.201, 55.39, 10.05), (-4.208, 55.23, 10.05), (-4.217, 55.09, 10.04), (-4.228, 54.98, 10.03), (-4.241, 54.9, 10.02), (-4.255, 54.84, 10.01), (-4.269, 54.83, 10.0), (-4.284, 54.84, 9.992), (-4.298, 54.9, 9.982), (-4.311, 54.98, 9.973), (-4.322, 55.09, 9.965), (-4.331, 55.23, 9.959), (-4.338, 55.39, 9.954), (-4.342, 55.56, 9.951), (-4.344, 55.73, 9.95), (-4.342, 55.91, 9.951), (-4.338, 56.08, 9.954), (-4.331, 56.24, 9.959), (-4.322, 56.37, 9.965), (-4.311, 56.49, 9.973), (-4.298, 56.57, 9.982), (-4.284, 56.62, 9.992), (-4.269, 55.73, 10.0), (-4.269, 4.828, 10.0), (-4.284, 5.717, 9.992), (-4.298, 5.666, 9.982), (-4.311, 5.582, 9.973), (-4.322, 5.469, 9.965), (-4.331, 5.332, 9.959), (-4.338, 5.175, 9.954), (-4.342, 5.005, 9.951), (-4.344, 4.828, 9.95), (-4.342, 4.651, 9.951), (-4.338, 4.481, 9.954), (-4.331, 4.324, 9.959), (-4.322, 4.187, 9.965), (-4.311, 4.074, 9.973), (-4.298, 3.99, 9.982), (-4.284, 3.938, 9.992), (-4.269, 3.921, 10.0), (-4.255, 3.938, 10.01), (-4.241, 3.99, 10.02), (-4.228, 4.074, 10.03), (-4.217, 4.187, 10.04), (-4.208, 4.324, 10.05), (-4.201, 4.481, 10.05), (-4.196, 4.651, 10.05), (-4.195, 4.828, 10.05), (-4.196, 5.005, 10.05), (-4.201, 5.175, 10.05), (-4.208, 5.332, 10.05), (-4.217, 5.469, 10.04), (-4.228, 5.582, 10.03), (-4.241, 5.666, 10.02), (-4.269, 5.735, 10.0), (-4.255, 5.717, 10.01), (-1.469, 5.717, 6.033), (-1.455, 5.666, 6.043), (-1.442, 5.582, 6.052), (-1.431, 5.469, 6.06), (-1.422, 5.332, 6.066), (-1.415, 5.175, 6.071), (-1.41, 5.005, 6.074), (-1.409, 4.828, 6.075), (-1.41, 4.651, 6.074), (-1.415, 4.481, 6.071), (-1.422, 4.324, 6.066), (-1.431, 4.187, 6.06), (-1.442, 4.074, 6.052), (-1.455, 3.99, 6.043), (-1.469, 3.938, 6.033), (-1.483, 3.921, 6.023), (-1.498, 3.938, 6.013), (-1.512, 3.99, 6.003), (-1.525, 4.074, 5.994), (-1.536, 4.187, 5.986), (-1.545, 4.324, 5.98), (-1.552, 4.481, 5.975), (-1.556, 4.651, 5.972), (-1.558, 4.828, 5.971), (-1.556, 5.005, 5.972), (-1.552, 5.175, 5.975), (-1.545, 5.332, 5.98), (-1.536, 5.469, 5.986), (-1.525, 5.582, 5.994), (-1.512, 5.666, 6.003), (-1.498, 5.717, 6.013), (-1.483, 5.735, 6.023), (-1.496, 5.717, 6.011), (-1.508, 5.666, 5.999), (-1.519, 5.582, 5.987), (-1.529, 5.469, 5.978), (-1.537, 5.332, 5.97), (-1.543, 5.175, 5.964), (-1.546, 5.005, 5.96), (-1.547, 4.828, 5.959), (-1.546, 4.651, 5.96), (-1.543, 4.481, 5.964), (-1.537, 4.324, 5.97), (-1.529, 4.187, 5.978), (-1.519, 4.074, 5.987), (-1.508, 3.99, 5.999), (-1.496, 3.938, 6.011), (-1.483, 3.921, 6.023), (-1.471, 3.938, 6.036), (-1.459, 3.99, 6.048), (-1.448, 4.074, 6.059), (-1.438, 4.187, 6.068), (-1.43, 4.324, 6.076), (-1.424, 4.481, 6.082), (-1.42, 4.651, 6.086), (-1.419, 4.828, 6.087), (-1.42, 5.005, 6.086), (-1.424, 5.175, 6.082), (-1.43, 5.332, 6.076), (-1.438, 5.469, 6.068), (-1.448, 5.582, 6.059), (-1.459, 5.666, 6.048), (-1.483, 5.735, 6.023), (-1.471, 5.717, 6.036), (-0.2122, 4.828, 5.885), (-0.2122, 5.717, 5.903), (-0.2122, 5.666, 5.92), (-0.2122, 5.582, 5.936), (-0.2122, 5.469, 5.949), (-0.2122, 5.332, 5.961), (-0.2122, 5.175, 5.969), (-0.2122, 5.005, 5.974), (-0.2122, 4.828, 5.976), (-0.2122, 4.651, 5.974), (-0.2122, 4.481, 5.969), (-0.2122, 4.324, 5.961), (-0.2122, 4.187, 5.949), (-0.2122, 4.074, 5.936), (-0.2122, 3.99, 5.92), (-0.2122, 3.938, 5.903), (-0.2122, 3.921, 5.885), (-0.2122, 3.938, 5.867), (-0.2122, 3.99, 5.85), (-0.2122, 4.074, 5.835), (-0.2122, 4.187, 5.821), (-0.2122, 4.324, 5.81), (-0.2122, 4.481, 5.801), (-0.2122, 4.651, 5.796), (-0.2122, 4.828, 5.794), (-0.2122, 5.005, 5.796), (-0.2122, 5.175, 5.801), (-0.2122, 5.332, 5.81), (-0.2122, 5.469, 5.821), (-0.2122, 5.582, 5.835), (-0.2122, 5.666, 5.85), (-0.2122, 5.717, 5.867), (-0.2122, 5.735, 5.885), (-1.186, 5.717, 5.903), (-1.186, 5.666, 5.92), (-1.186, 5.582, 5.936), (-1.186, 5.469, 5.949), (-1.186, 5.332, 5.961), (-1.186, 5.175, 5.969), (-1.186, 5.005, 5.974), (-1.186, 4.828, 5.976), (-1.186, 4.651, 5.974), (-1.186, 4.481, 5.969), (-1.186, 4.324, 5.961), (-1.186, 4.187, 5.949), (-1.186, 4.074, 5.936), (-1.186, 3.99, 5.92), (-1.186, 3.938, 5.903), (-1.186, 3.921, 5.885), (-1.186, 3.938, 5.867), (-1.186, 3.99, 5.85), (-1.186, 4.074, 5.835), (-1.186, 4.187, 5.821), (-1.186, 4.324, 5.81), (-1.186, 4.481, 5.801), (-1.186, 4.651, 5.796), (-1.186, 4.828, 5.794), (-1.186, 5.005, 5.796), (-1.186, 5.175, 5.801), (-1.186, 5.332, 5.81), (-1.186, 5.469, 5.821), (-1.186, 5.582, 5.835), (-1.186, 5.666, 5.85), (-1.186, 5.717, 5.867), (-1.186, 5.735, 5.885)], [], [(0, 1, 2, 3), (0, 4, 5, 1), (1, 5, 6, 2), (2, 6, 7, 3), (4, 0, 3, 7), (11, 15, 12, 8), (13, 9, 8, 12), (14, 10, 9, 13), (15, 11, 10, 14), (15, 14, 13, 12), (10, 11, 17, 16), (11, 8, 18, 17), (9, 10, 16, 19), (8, 9, 19, 18), (7, 6, 20, 21), (6, 5, 22, 20), (4, 7, 21, 23), (5, 4, 23, 22), (22, 23, 24, 25), (23, 21, 26, 24), (20, 22, 25, 27), (21, 20, 27, 26), (18, 19, 29, 28), (19, 16, 30, 29), (17, 18, 28, 31), (16, 17, 31, 30), (30, 31, 32, 33), (31, 28, 34, 32), (29, 30, 33, 35), (28, 29, 35, 34), (26, 27, 36, 37), (27, 25, 38, 36), (24, 26, 37, 39), (25, 24, 39, 38), (32, 34, 35, 33), (39, 37, 36, 38), (104, 40, 41), (105, 73, 72), (104, 41, 42), (105, 74, 73), (104, 42, 43), (105, 75, 74), (104, 43, 44), (105, 76, 75), (104, 44, 45), (105, 77, 76), (104, 45, 46), (105, 78, 77), (104, 46, 47), (105, 79, 78), (104, 47, 48), (105, 80, 79), (104, 48, 49), (105, 81, 80), (104, 49, 50), (105, 82, 81), (104, 50, 51), (105, 83, 82), (104, 51, 52), (105, 84, 83), (104, 52, 53), (105, 85, 84), (104, 53, 54), (105, 86, 85), (104, 54, 55), (105, 87, 86), (104, 55, 56), (105, 88, 87), (104, 56, 57), (105, 89, 88), (104, 57, 58), (105, 90, 89), (104, 58, 59), (105, 91, 90), (104, 59, 60), (105, 92, 91), (104, 60, 61), (105, 93, 92), (104, 61, 62), (105, 94, 93), (104, 62, 63), (105, 95, 94), (104, 63, 64), (105, 96, 95), (104, 64, 65), (105, 97, 96), (104, 65, 66), (105, 98, 97), (104, 66, 67), (105, 99, 98), (104, 67, 68), (105, 100, 99), (104, 68, 69), (105, 101, 100), (104, 69, 70), (105, 102, 101), (104, 70, 71), (105, 103, 102), (104, 71, 40), (105, 72, 103), (40, 72, 73, 41), (41, 73, 74, 42), (42, 74, 75, 43), (43, 75, 76, 44), (44, 76, 77, 45), (45, 77, 78, 46), (46, 78, 79, 47), (47, 79, 80, 48), (48, 80, 81, 49), (49, 81, 82, 50), (50, 82, 83, 51), (51, 83, 84, 52), (52, 84, 85, 53), (53, 85, 86, 54), (54, 86, 87, 55), (55, 87, 88, 56), (56, 88, 89, 57), (57, 89, 90, 58), (58, 90, 91, 59), (59, 91, 92, 60), (60, 92, 93, 61), (61, 93, 94, 62), (62, 94, 95, 63), (63, 95, 96, 64), (64, 96, 97, 65), (65, 97, 98, 66), (66, 98, 99, 67), (67, 99, 100, 68), (68, 100, 101, 69), (69, 101, 102, 70), (70, 102, 103, 71), (71, 103, 72, 40), (140, 108, 139, 171), (141, 109, 108, 140), (142, 110, 109, 141), (143, 111, 110, 142), (144, 112, 111, 143), (145, 113, 112, 144), (146, 114, 113, 145), (147, 115, 114, 146), (148, 116, 115, 147), (149, 117, 116, 148), (150, 118, 117, 149), (151, 119, 118, 150), (152, 120, 119, 151), (153, 121, 120, 152), (154, 122, 121, 153), (155, 123, 122, 154), (156, 124, 123, 155), (157, 125, 124, 156), (158, 126, 125, 157), (159, 127, 126, 158), (160, 128, 127, 159), (161, 129, 128, 160), (162, 130, 129, 161), (163, 131, 130, 162), (164, 132, 131, 163), (165, 133, 132, 164), (166, 134, 133, 165), (167, 135, 134, 166), (168, 136, 135, 167), (169, 137, 136, 168), (170, 138, 137, 169), (171, 139, 138, 170), (106, 139, 108), (107, 140, 171), (106, 108, 109), (107, 141, 140), (106, 109, 110), (107, 142, 141), (106, 110, 111), (107, 143, 142), (106, 111, 112), (107, 144, 143), (106, 112, 113), (107, 145, 144), (106, 113, 114), (107, 146, 145), (106, 114, 115), (107, 147, 146), (106, 115, 116), (107, 148, 147), (106, 116, 117), (107, 149, 148), (106, 117, 118), (107, 150, 149), (106, 118, 119), (107, 151, 150), (106, 119, 120), (107, 152, 151), (106, 120, 121), (107, 153, 152), (106, 121, 122), (107, 154, 153), (106, 122, 123), (107, 155, 154), (106, 123, 124), (107, 156, 155), (106, 124, 125), (107, 157, 156), (106, 125, 126), (107, 158, 157), (106, 126, 127), (107, 159, 158), (106, 127, 128), (107, 160, 159), (106, 128, 129), (107, 161, 160), (106, 129, 130), (107, 162, 161), (106, 130, 131), (107, 163, 162), (106, 131, 132), (107, 164, 163), (106, 132, 133), (107, 165, 164), (106, 133, 134), (107, 166, 165), (106, 134, 135), (107, 167, 166), (106, 135, 136), (107, 168, 167), (106, 136, 137), (107, 169, 168), (106, 137, 138), (107, 170, 169), (106, 138, 139), (107, 171, 170), (236, 172, 173), (237, 205, 204), (236, 173, 174), (237, 206, 205), (236, 174, 175), (237, 207, 206), (236, 175, 176), (237, 208, 207), (236, 176, 177), (237, 209, 208), (236, 177, 178), (237, 210, 209), (236, 178, 179), (237, 211, 210), (236, 179, 180), (237, 212, 211), (236, 180, 181), (237, 213, 212), (236, 181, 182), (237, 214, 213), (236, 182, 183), (237, 215, 214), (236, 183, 184), (237, 216, 215), (236, 184, 185), (237, 217, 216), (236, 185, 186), (237, 218, 217), (236, 186, 187), (237, 219, 218), (236, 187, 188), (237, 220, 219), (236, 188, 189), (237, 221, 220), (236, 189, 190), (237, 222, 221), (236, 190, 191), (237, 223, 222), (236, 191, 192), (237, 224, 223), (236, 192, 193), (237, 225, 224), (236, 193, 194), (237, 226, 225), (236, 194, 195), (237, 227, 226), (236, 195, 196), (237, 228, 227), (236, 196, 197), (237, 229, 228), (236, 197, 198), (237, 230, 229), (236, 198, 199), (237, 231, 230), (236, 199, 200), (237, 232, 231), (236, 200, 201), (237, 233, 232), (236, 201, 202), (237, 234, 233), (236, 202, 203), (237, 235, 234), (236, 203, 172), (237, 204, 235), (172, 204, 205, 173), (173, 205, 206, 174), (174, 206, 207, 175), (175, 207, 208, 176), (176, 208, 209, 177), (177, 209, 210, 178), (178, 210, 211, 179), (179, 211, 212, 180), (180, 212, 213, 181), (181, 213, 214, 182), (182, 214, 215, 183), (183, 215, 216, 184), (184, 216, 217, 185), (185, 217, 218, 186), (186, 218, 219, 187), (187, 219, 220, 188), (188, 220, 221, 189), (189, 221, 222, 190), (190, 222, 223, 191), (191, 223, 224, 192), (192, 224, 225, 193), (193, 225, 226, 194), (194, 226, 227, 195), (195, 227, 228, 196), (196, 228, 229, 197), (197, 229, 230, 198), (198, 230, 231, 199), (199, 231, 232, 200), (200, 232, 233, 201), (201, 233, 234, 202), (202, 234, 235, 203), (203, 235, 204, 172), (272, 240, 271, 303), (273, 241, 240, 272), (274, 242, 241, 273), (275, 243, 242, 274), (276, 244, 243, 275), (277, 245, 244, 276), (278, 246, 245, 277), (279, 247, 246, 278), (280, 248, 247, 279), (281, 249, 248, 280), (282, 250, 249, 281), (283, 251, 250, 282), (284, 252, 251, 283), (285, 253, 252, 284), (286, 254, 253, 285), (287, 255, 254, 286), (288, 256, 255, 287), (289, 257, 256, 288), (290, 258, 257, 289), (291, 259, 258, 290), (292, 260, 259, 291), (293, 261, 260, 292), (294, 262, 261, 293), (295, 263, 262, 294), (296, 264, 263, 295), (297, 265, 264, 296), (298, 266, 265, 297), (299, 267, 266, 298), (300, 268, 267, 299), (301, 269, 268, 300), (302, 270, 269, 301), (303, 271, 270, 302), (238, 271, 240), (239, 272, 303), (238, 240, 241), (239, 273, 272), (238, 241, 242), (239, 274, 273), (238, 242, 243), (239, 275, 274), (238, 243, 244), (239, 276, 275), (238, 244, 245), (239, 277, 276), (238, 245, 246), (239, 278, 277), (238, 246, 247), (239, 279, 278), (238, 247, 248), (239, 280, 279), (238, 248, 249), (239, 281, 280), (238, 249, 250), (239, 282, 281), (238, 250, 251), (239, 283, 282), (238, 251, 252), (239, 284, 283), (238, 252, 253), (239, 285, 284), (238, 253, 254), (239, 286, 285), (238, 254, 255), (239, 287, 286), (238, 255, 256), (239, 288, 287), (238, 256, 257), (239, 289, 288), (238, 257, 258), (239, 290, 289), (238, 258, 259), (239, 291, 290), (238, 259, 260), (239, 292, 291), (238, 260, 261), (239, 293, 292), (238, 261, 262), (239, 294, 293), (238, 262, 263), (239, 295, 294), (238, 263, 264), (239, 296, 295), (238, 264, 265), (239, 297, 296), (238, 265, 266), (239, 298, 297), (238, 266, 267), (239, 299, 298), (238, 267, 268), (239, 300, 299), (238, 268, 269), (239, 301, 300), (238, 269, 270), (239, 302, 301), (238, 270, 271), (239, 303, 302), (368, 304, 305), (369, 337, 336), (368, 305, 306), (369, 338, 337), (368, 306, 307), (369, 339, 338), (368, 307, 308), (369, 340, 339), (368, 308, 309), (369, 341, 340), (368, 309, 310), (369, 342, 341), (368, 310, 311), (369, 343, 342), (368, 311, 312), (369, 344, 343), (368, 312, 313), (369, 345, 344), (368, 313, 314), (369, 346, 345), (368, 314, 315), (369, 347, 346), (368, 315, 316), (369, 348, 347), (368, 316, 317), (369, 349, 348), (368, 317, 318), (369, 350, 349), (368, 318, 319), (369, 351, 350), (368, 319, 320), (369, 352, 351), (368, 320, 321), (369, 353, 352), (368, 321, 322), (369, 354, 353), (368, 322, 323), (369, 355, 354), (368, 323, 324), (369, 356, 355), (368, 324, 325), (369, 357, 356), (368, 325, 326), (369, 358, 357), (368, 326, 327), (369, 359, 358), (368, 327, 328), (369, 360, 359), (368, 328, 329), (369, 361, 360), (368, 329, 330), (369, 362, 361), (368, 330, 331), (369, 363, 362), (368, 331, 332), (369, 364, 363), (368, 332, 333), (369, 365, 364), (368, 333, 334), (369, 366, 365), (368, 334, 335), (369, 367, 366), (368, 335, 304), (369, 336, 367), (304, 336, 337, 305), (305, 337, 338, 306), (306, 338, 339, 307), (307, 339, 340, 308), (308, 340, 341, 309), (309, 341, 342, 310), (310, 342, 343, 311), (311, 343, 344, 312), (312, 344, 345, 313), (313, 345, 346, 314), (314, 346, 347, 315), (315, 347, 348, 316), (316, 348, 349, 317), (317, 349, 350, 318), (318, 350, 351, 319), (319, 351, 352, 320), (320, 352, 353, 321), (321, 353, 354, 322), (322, 354, 355, 323), (323, 355, 356, 324), (324, 356, 357, 325), (325, 357, 358, 326), (326, 358, 359, 327), (327, 359, 360, 328), (328, 360, 361, 329), (329, 361, 362, 330), (330, 362, 363, 331), (331, 363, 364, 332), (332, 364, 365, 333), (333, 365, 366, 334), (334, 366, 367, 335), (335, 367, 336, 304), (404, 372, 403, 435), (405, 373, 372, 404), (406, 374, 373, 405), (407, 375, 374, 406), (408, 376, 375, 407), (409, 377, 376, 408), (410, 378, 377, 409), (411, 379, 378, 410), (412, 380, 379, 411), (413, 381, 380, 412), (414, 382, 381, 413), (415, 383, 382, 414), (416, 384, 383, 415), (417, 385, 384, 416), (418, 386, 385, 417), (419, 387, 386, 418), (420, 388, 387, 419), (421, 389, 388, 420), (422, 390, 389, 421), (423, 391, 390, 422), (424, 392, 391, 423), (425, 393, 392, 424), (426, 394, 393, 425), (427, 395, 394, 426), (428, 396, 395, 427), (429, 397, 396, 428), (430, 398, 397, 429), (431, 399, 398, 430), (432, 400, 399, 431), (433, 401, 400, 432), (434, 402, 401, 433), (435, 403, 402, 434), (370, 403, 372), (371, 404, 435), (370, 372, 373), (371, 405, 404), (370, 373, 374), (371, 406, 405), (370, 374, 375), (371, 407, 406), (370, 375, 376), (371, 408, 407), (370, 376, 377), (371, 409, 408), (370, 377, 378), (371, 410, 409), (370, 378, 379), (371, 411, 410), (370, 379, 380), (371, 412, 411), (370, 380, 381), (371, 413, 412), (370, 381, 382), (371, 414, 413), (370, 382, 383), (371, 415, 414), (370, 383, 384), (371, 416, 415), (370, 384, 385), (371, 417, 416), (370, 385, 386), (371, 418, 417), (370, 386, 387), (371, 419, 418), (370, 387, 388), (371, 420, 419), (370, 388, 389), (371, 421, 420), (370, 389, 390), (371, 422, 421), (370, 390, 391), (371, 423, 422), (370, 391, 392), (371, 424, 423), (370, 392, 393), (371, 425, 424), (370, 393, 394), (371, 426, 425), (370, 394, 395), (371, 427, 426), (370, 395, 396), (371, 428, 427), (370, 396, 397), (371, 429, 428), (370, 397, 398), (371, 430, 429), (370, 398, 399), (371, 431, 430), (370, 399, 400), (371, 432, 431), (370, 400, 401), (371, 433, 432), (370, 401, 402), (371, 434, 433), (370, 402, 403), (371, 435, 434), (500, 436, 437), (501, 469, 468), (500, 437, 438), (501, 470, 469), (500, 438, 439), (501, 471, 470), (500, 439, 440), (501, 472, 471), (500, 440, 441), (501, 473, 472), (500, 441, 442), (501, 474, 473), (500, 442, 443), (501, 475, 474), (500, 443, 444), (501, 476, 475), (500, 444, 445), (501, 477, 476), (500, 445, 446), (501, 478, 477), (500, 446, 447), (501, 479, 478), (500, 447, 448), (501, 480, 479), (500, 448, 449), (501, 481, 480), (500, 449, 450), (501, 482, 481), (500, 450, 451), (501, 483, 482), (500, 451, 452), (501, 484, 483), (500, 452, 453), (501, 485, 484), (500, 453, 454), (501, 486, 485), (500, 454, 455), (501, 487, 486), (500, 455, 456), (501, 488, 487), (500, 456, 457), (501, 489, 488), (500, 457, 458), (501, 490, 489), (500, 458, 459), (501, 491, 490), (500, 459, 460), (501, 492, 491), (500, 460, 461), (501, 493, 492), (500, 461, 462), (501, 494, 493), (500, 462, 463), (501, 495, 494), (500, 463, 464), (501, 496, 495), (500, 464, 465), (501, 497, 496), (500, 465, 466), (501, 498, 497), (500, 466, 467), (501, 499, 498), (500, 467, 436), (501, 468, 499), (436, 468, 469, 437), (437, 469, 470, 438), (438, 470, 471, 439), (439, 471, 472, 440), (440, 472, 473, 441), (441, 473, 474, 442), (442, 474, 475, 443), (443, 475, 476, 444), (444, 476, 477, 445), (445, 477, 478, 446), (446, 478, 479, 447), (447, 479, 480, 448), (448, 480, 481, 449), (449, 481, 482, 450), (450, 482, 483, 451), (451, 483, 484, 452), (452, 484, 485, 453), (453, 485, 486, 454), (454, 486, 487, 455), (455, 487, 488, 456), (456, 488, 489, 457), (457, 489, 490, 458), (458, 490, 491, 459), (459, 491, 492, 460), (460, 492, 493, 461), (461, 493, 494, 462), (462, 494, 495, 463), (463, 495, 496, 464), (464, 496, 497, 465), (465, 497, 498, 466), (466, 498, 499, 467), (467, 499, 468, 436), (536, 504, 535, 567), (537, 505, 504, 536), (538, 506, 505, 537), (539, 507, 506, 538), (540, 508, 507, 539), (541, 509, 508, 540), (542, 510, 509, 541), (543, 511, 510, 542), (544, 512, 511, 543), (545, 513, 512, 544), (546, 514, 513, 545), (547, 515, 514, 546), (548, 516, 515, 547), (549, 517, 516, 548), (550, 518, 517, 549), (551, 519, 518, 550), (552, 520, 519, 551), (553, 521, 520, 552), (554, 522, 521, 553), (555, 523, 522, 554), (556, 524, 523, 555), (557, 525, 524, 556), (558, 526, 525, 557), (559, 527, 526, 558), (560, 528, 527, 559), (561, 529, 528, 560), (562, 530, 529, 561), (563, 531, 530, 562), (564, 532, 531, 563), (565, 533, 532, 564), (566, 534, 533, 565), (567, 535, 534, 566), (502, 535, 504), (503, 536, 567), (502, 504, 505), (503, 537, 536), (502, 505, 506), (503, 538, 537), (502, 506, 507), (503, 539, 538), (502, 507, 508), (503, 540, 539), (502, 508, 509), (503, 541, 540), (502, 509, 510), (503, 542, 541), (502, 510, 511), (503, 543, 542), (502, 511, 512), (503, 544, 543), (502, 512, 513), (503, 545, 544), (502, 513, 514), (503, 546, 545), (502, 514, 515), (503, 547, 546), (502, 515, 516), (503, 548, 547), (502, 516, 517), (503, 549, 548), (502, 517, 518), (503, 550, 549), (502, 518, 519), (503, 551, 550), (502, 519, 520), (503, 552, 551), (502, 520, 521), (503, 553, 552), (502, 521, 522), (503, 554, 553), (502, 522, 523), (503, 555, 554), (502, 523, 524), (503, 556, 555), (502, 524, 525), (503, 557, 556), (502, 525, 526), (503, 558, 557), (502, 526, 527), (503, 559, 558), (502, 527, 528), (503, 560, 559), (502, 528, 529), (503, 561, 560), (502, 529, 530), (503, 562, 561), (502, 530, 531), (503, 563, 562), (502, 531, 532), (503, 564, 563), (502, 532, 533), (503, 565, 564), (502, 533, 534), (503, 566, 565), (502, 534, 535), (503, 567, 566), (632, 568, 569), (633, 601, 600), (632, 569, 570), (633, 602, 601), (632, 570, 571), (633, 603, 602), (632, 571, 572), (633, 604, 603), (632, 572, 573), (633, 605, 604), (632, 573, 574), (633, 606, 605), (632, 574, 575), (633, 607, 606), (632, 575, 576), (633, 608, 607), (632, 576, 577), (633, 609, 608), (632, 577, 578), (633, 610, 609), (632, 578, 579), (633, 611, 610), (632, 579, 580), (633, 612, 611), (632, 580, 581), (633, 613, 612), (632, 581, 582), (633, 614, 613), (632, 582, 583), (633, 615, 614), (632, 583, 584), (633, 616, 615), (632, 584, 585), (633, 617, 616), (632, 585, 586), (633, 618, 617), (632, 586, 587), (633, 619, 618), (632, 587, 588), (633, 620, 619), (632, 588, 589), (633, 621, 620), (632, 589, 590), (633, 622, 621), (632, 590, 591), (633, 623, 622), (632, 591, 592), (633, 624, 623), (632, 592, 593), (633, 625, 624), (632, 593, 594), (633, 626, 625), (632, 594, 595), (633, 627, 626), (632, 595, 596), (633, 628, 627), (632, 596, 597), (633, 629, 628), (632, 597, 598), (633, 630, 629), (632, 598, 599), (633, 631, 630), (632, 599, 568), (633, 600, 631), (568, 600, 601, 569), (569, 601, 602, 570), (570, 602, 603, 571), (571, 603, 604, 572), (572, 604, 605, 573), (573, 605, 606, 574), (574, 606, 607, 575), (575, 607, 608, 576), (576, 608, 609, 577), (577, 609, 610, 578), (578, 610, 611, 579), (579, 611, 612, 580), (580, 612, 613, 581), (581, 613, 614, 582), (582, 614, 615, 583), (583, 615, 616, 584), (584, 616, 617, 585), (585, 617, 618, 586), (586, 618, 619, 587), (587, 619, 620, 588), (588, 620, 621, 589), (589, 621, 622, 590), (590, 622, 623, 591), (591, 623, 624, 592), (592, 624, 625, 593), (593, 625, 626, 594), (594, 626, 627, 595), (595, 627, 628, 596), (596, 628, 629, 597), (597, 629, 630, 598), (598, 630, 631, 599), (599, 631, 600, 568), (668, 636, 667, 699), (669, 637, 636, 668), (670, 638, 637, 669), (671, 639, 638, 670), (672, 640, 639, 671), (673, 641, 640, 672), (674, 642, 641, 673), (675, 643, 642, 674), (676, 644, 643, 675), (677, 645, 644, 676), (678, 646, 645, 677), (679, 647, 646, 678), (680, 648, 647, 679), (681, 649, 648, 680), (682, 650, 649, 681), (683, 651, 650, 682), (684, 652, 651, 683), (685, 653, 652, 684), (686, 654, 653, 685), (687, 655, 654, 686), (688, 656, 655, 687), (689, 657, 656, 688), (690, 658, 657, 689), (691, 659, 658, 690), (692, 660, 659, 691), (693, 661, 660, 692), (694, 662, 661, 693), (695, 663, 662, 694), (696, 664, 663, 695), (697, 665, 664, 696), (698, 666, 665, 697), (699, 667, 666, 698), (634, 667, 636), (635, 668, 699), (634, 636, 637), (635, 669, 668), (634, 637, 638), (635, 670, 669), (634, 638, 639), (635, 671, 670), (634, 639, 640), (635, 672, 671), (634, 640, 641), (635, 673, 672), (634, 641, 642), (635, 674, 673), (634, 642, 643), (635, 675, 674), (634, 643, 644), (635, 676, 675), (634, 644, 645), (635, 677, 676), (634, 645, 646), (635, 678, 677), (634, 646, 647), (635, 679, 678), (634, 647, 648), (635, 680, 679), (634, 648, 649), (635, 681, 680), (634, 649, 650), (635, 682, 681), (634, 650, 651), (635, 683, 682), (634, 651, 652), (635, 684, 683), (634, 652, 653), (635, 685, 684), (634, 653, 654), (635, 686, 685), (634, 654, 655), (635, 687, 686), (634, 655, 656), (635, 688, 687), (634, 656, 657), (635, 689, 688), (634, 657, 658), (635, 690, 689), (634, 658, 659), (635, 691, 690), (634, 659, 660), (635, 692, 691), (634, 660, 661), (635, 693, 692), (634, 661, 662), (635, 694, 693), (634, 662, 663), (635, 695, 694), (634, 663, 664), (635, 696, 695), (634, 664, 665), (635, 697, 696), (634, 665, 666), (635, 698, 697), (634, 666, 667), (635, 699, 698), (764, 700, 701), (765, 733, 732), (764, 701, 702), (765, 734, 733), (764, 702, 703), (765, 735, 734), (764, 703, 704), (765, 736, 735), (764, 704, 705), (765, 737, 736), (764, 705, 706), (765, 738, 737), (764, 706, 707), (765, 739, 738), (764, 707, 708), (765, 740, 739), (764, 708, 709), (765, 741, 740), (764, 709, 710), (765, 742, 741), (764, 710, 711), (765, 743, 742), (764, 711, 712), (765, 744, 743), (764, 712, 713), (765, 745, 744), (764, 713, 714), (765, 746, 745), (764, 714, 715), (765, 747, 746), (764, 715, 716), (765, 748, 747), (764, 716, 717), (765, 749, 748), (764, 717, 718), (765, 750, 749), (764, 718, 719), (765, 751, 750), (764, 719, 720), (765, 752, 751), (764, 720, 721), (765, 753, 752), (764, 721, 722), (765, 754, 753), (764, 722, 723), (765, 755, 754), (764, 723, 724), (765, 756, 755), (764, 724, 725), (765, 757, 756), (764, 725, 726), (765, 758, 757), (764, 726, 727), (765, 759, 758), (764, 727, 728), (765, 760, 759), (764, 728, 729), (765, 761, 760), (764, 729, 730), (765, 762, 761), (764, 730, 731), (765, 763, 762), (764, 731, 700), (765, 732, 763), (700, 732, 733, 701), (701, 733, 734, 702), (702, 734, 735, 703), (703, 735, 736, 704), (704, 736, 737, 705), (705, 737, 738, 706), (706, 738, 739, 707), (707, 739, 740, 708), (708, 740, 741, 709), (709, 741, 742, 710), (710, 742, 743, 711), (711, 743, 744, 712), (712, 744, 745, 713), (713, 745, 746, 714), (714, 746, 747, 715), (715, 747, 748, 716), (716, 748, 749, 717), (717, 749, 750, 718), (718, 750, 751, 719), (719, 751, 752, 720), (720, 752, 753, 721), (721, 753, 754, 722), (722, 754, 755, 723), (723, 755, 756, 724), (724, 756, 757, 725), (725, 757, 758, 726), (726, 758, 759, 727), (727, 759, 760, 728), (728, 760, 761, 729), (729, 761, 762, 730), (730, 762, 763, 731), (731, 763, 732, 700), (800, 768, 799, 831), (801, 769, 768, 800), (802, 770, 769, 801), (803, 771, 770, 802), (804, 772, 771, 803), (805, 773, 772, 804), (806, 774, 773, 805), (807, 775, 774, 806), (808, 776, 775, 807), (809, 777, 776, 808), (810, 778, 777, 809), (811, 779, 778, 810), (812, 780, 779, 811), (813, 781, 780, 812), (814, 782, 781, 813), (815, 783, 782, 814), (816, 784, 783, 815), (817, 785, 784, 816), (818, 786, 785, 817), (819, 787, 786, 818), (820, 788, 787, 819), (821, 789, 788, 820), (822, 790, 789, 821), (823, 791, 790, 822), (824, 792, 791, 823), (825, 793, 792, 824), (826, 794, 793, 825), (827, 795, 794, 826), (828, 796, 795, 827), (829, 797, 796, 828), (830, 798, 797, 829), (831, 799, 798, 830), (766, 799, 768), (767, 800, 831), (766, 768, 769), (767, 801, 800), (766, 769, 770), (767, 802, 801), (766, 770, 771), (767, 803, 802), (766, 771, 772), (767, 804, 803), (766, 772, 773), (767, 805, 804), (766, 773, 774), (767, 806, 805), (766, 774, 775), (767, 807, 806), (766, 775, 776), (767, 808, 807), (766, 776, 777), (767, 809, 808), (766, 777, 778), (767, 810, 809), (766, 778, 779), (767, 811, 810), (766, 779, 780), (767, 812, 811), (766, 780, 781), (767, 813, 812), (766, 781, 782), (767, 814, 813), (766, 782, 783), (767, 815, 814), (766, 783, 784), (767, 816, 815), (766, 784, 785), (767, 817, 816), (766, 785, 786), (767, 818, 817), (766, 786, 787), (767, 819, 818), (766, 787, 788), (767, 820, 819), (766, 788, 789), (767, 821, 820), (766, 789, 790), (767, 822, 821), (766, 790, 791), (767, 823, 822), (766, 791, 792), (767, 824, 823), (766, 792, 793), (767, 825, 824), (766, 793, 794), (767, 826, 825), (766, 794, 795), (767, 827, 826), (766, 795, 796), (767, 828, 827), (766, 796, 797), (767, 829, 828), (766, 797, 798), (767, 830, 829), (766, 798, 799), (767, 831, 830), (896, 832, 833), (897, 865, 864), (896, 833, 834), (897, 866, 865), (896, 834, 835), (897, 867, 866), (896, 835, 836), (897, 868, 867), (896, 836, 837), (897, 869, 868), (896, 837, 838), (897, 870, 869), (896, 838, 839), (897, 871, 870), (896, 839, 840), (897, 872, 871), (896, 840, 841), (897, 873, 872), (896, 841, 842), (897, 874, 873), (896, 842, 843), (897, 875, 874), (896, 843, 844), (897, 876, 875), (896, 844, 845), (897, 877, 876), (896, 845, 846), (897, 878, 877), (896, 846, 847), (897, 879, 878), (896, 847, 848), (897, 880, 879), (896, 848, 849), (897, 881, 880), (896, 849, 850), (897, 882, 881), (896, 850, 851), (897, 883, 882), (896, 851, 852), (897, 884, 883), (896, 852, 853), (897, 885, 884), (896, 853, 854), (897, 886, 885), (896, 854, 855), (897, 887, 886), (896, 855, 856), (897, 888, 887), (896, 856, 857), (897, 889, 888), (896, 857, 858), (897, 890, 889), (896, 858, 859), (897, 891, 890), (896, 859, 860), (897, 892, 891), (896, 860, 861), (897, 893, 892), (896, 861, 862), (897, 894, 893), (896, 862, 863), (897, 895, 894), (896, 863, 832), (897, 864, 895), (832, 864, 865, 833), (833, 865, 866, 834), (834, 866, 867, 835), (835, 867, 868, 836), (836, 868, 869, 837), (837, 869, 870, 838), (838, 870, 871, 839), (839, 871, 872, 840), (840, 872, 873, 841), (841, 873, 874, 842), (842, 874, 875, 843), (843, 875, 876, 844), (844, 876, 877, 845), (845, 877, 878, 846), (846, 878, 879, 847), (847, 879, 880, 848), (848, 880, 881, 849), (849, 881, 882, 850), (850, 882, 883, 851), (851, 883, 884, 852), (852, 884, 885, 853), (853, 885, 886, 854), (854, 886, 887, 855), (855, 887, 888, 856), (856, 888, 889, 857), (857, 889, 890, 858), (858, 890, 891, 859), (859, 891, 892, 860), (860, 892, 893, 861), (861, 893, 894, 862), (862, 894, 895, 863), (863, 895, 864, 832), (900, 901, 898, 899), (898, 902, 903, 899), (899, 903, 904, 900), (900, 904, 905, 901), (901, 905, 902, 898), (910, 906, 909, 913), (911, 907, 906, 910), (912, 908, 907, 911), (913, 909, 908, 912), (911, 910, 913, 912), (902, 906, 907, 903), (902, 905, 915, 914), (905, 904, 916, 915), (904, 903, 917, 916), (903, 902, 914, 917), (914, 915, 916, 917), (908, 909, 919, 918), (907, 908, 918, 920), (906, 907, 920, 921), (909, 906, 921, 919), (919, 921, 920, 918), (903, 907, 920, 917), (914, 917, 920, 921), (902, 914, 921, 906), (941, 929, 922, 937), (929, 926, 923, 922), (940, 936, 923, 926), (924, 922, 923, 925), (934, 937, 922, 924), (937, 936, 923, 922), (936, 935, 925, 923), (935, 934, 924, 925), (929, 928, 927, 926), (940, 941, 929, 926), (939, 940, 926, 927), (938, 939, 927, 928), (941, 938, 928, 929), (941, 937, 936, 940), (932, 933, 930, 931), (930, 934, 935, 931), (931, 935, 936, 932), (932, 936, 937, 933), (933, 937, 934, 930), (942, 938, 941, 945), (943, 939, 938, 942), (944, 940, 939, 943), (945, 941, 940, 944), (943, 942, 945, 944), (948, 949, 946, 947), (946, 950, 951, 947), (947, 951, 952, 948), (948, 952, 953, 949), (949, 953, 950, 946), (958, 954, 957, 961), (959, 955, 954, 958), (960, 956, 955, 959), (961, 957, 956, 960), (959, 958, 961, 960), (950, 954, 955, 951), (950, 953, 963, 962), (953, 952, 964, 963), (952, 951, 965, 964), (951, 950, 962, 965), (962, 963, 964, 965), (956, 957, 967, 966), (955, 956, 966, 968), (954, 955, 968, 969), (957, 954, 969, 967), (967, 969, 968, 966), (951, 955, 968, 965), (962, 965, 968, 969), (950, 962, 969, 954), (989, 977, 970, 985), (977, 974, 971, 970), (988, 984, 971, 974), (972, 970, 971, 973), (982, 985, 970, 972), (985, 984, 971, 970), (984, 983, 973, 971), (983, 982, 972, 973), (977, 976, 975, 974), (988, 989, 977, 974), (987, 988, 974, 975), (986, 987, 975, 976), (989, 986, 976, 977), (989, 985, 984, 988), (980, 981, 978, 979), (978, 982, 983, 979), (979, 983, 984, 980), (980, 984, 985, 981), (981, 985, 982, 978), (990, 986, 989, 993), (991, 987, 986, 990), (992, 988, 987, 991), (993, 989, 988, 992), (991, 990, 993, 992), (1058, 994, 995), (1058, 995, 996), (1058, 996, 997), (1058, 997, 998), (1058, 998, 999), (1058, 999, 1000), (1058, 1000, 1001), (1058, 1001, 1002), (1058, 1002, 1003), (1058, 1003, 1004), (1058, 1004, 1005), (1058, 1005, 1006), (1058, 1006, 1007), (1058, 1007, 1008), (1058, 1008, 1009), (1058, 1009, 1010), (1058, 1010, 1011), (1058, 1011, 1012), (1058, 1012, 1013), (1058, 1013, 1014), (1058, 1014, 1015), (1058, 1015, 1016), (1058, 1016, 1017), (1058, 1017, 1018), (1058, 1018, 1019), (1058, 1019, 1020), (1058, 1020, 1021), (1058, 1021, 1022), (1058, 1022, 1023), (1058, 1023, 1024), (1058, 1024, 1025), (1058, 1025, 994), (994, 1026, 1027, 995), (995, 1027, 1028, 996), (996, 1028, 1029, 997), (997, 1029, 1030, 998), (998, 1030, 1031, 999), (999, 1031, 1032, 1000), (1000, 1032, 1033, 1001), (1001, 1033, 1034, 1002), (1002, 1034, 1035, 1003), (1003, 1035, 1036, 1004), (1004, 1036, 1037, 1005), (1005, 1037, 1038, 1006), (1006, 1038, 1039, 1007), (1007, 1039, 1040, 1008), (1008, 1040, 1041, 1009), (1009, 1041, 1042, 1010), (1010, 1042, 1043, 1011), (1011, 1043, 1044, 1012), (1012, 1044, 1045, 1013), (1013, 1045, 1046, 1014), (1014, 1046, 1047, 1015), (1015, 1047, 1048, 1016), (1016, 1048, 1049, 1017), (1017, 1049, 1050, 1018), (1018, 1050, 1051, 1019), (1019, 1051, 1052, 1020), (1020, 1052, 1053, 1021), (1021, 1053, 1054, 1022), (1022, 1054, 1055, 1023), (1023, 1055, 1056, 1024), (1024, 1056, 1057, 1025), (1025, 1057, 1026, 994), (1093, 1061, 1092, 1124), (1094, 1062, 1061, 1093), (1095, 1063, 1062, 1094), (1096, 1064, 1063, 1095), (1097, 1065, 1064, 1096), (1098, 1066, 1065, 1097), (1099, 1067, 1066, 1098), (1100, 1068, 1067, 1099), (1101, 1069, 1068, 1100), (1102, 1070, 1069, 1101), (1103, 1071, 1070, 1102), (1104, 1072, 1071, 1103), (1105, 1073, 1072, 1104), (1106, 1074, 1073, 1105), (1107, 1075, 1074, 1106), (1108, 1076, 1075, 1107), (1109, 1077, 1076, 1108), (1110, 1078, 1077, 1109), (1111, 1079, 1078, 1110), (1112, 1080, 1079, 1111), (1113, 1081, 1080, 1112), (1114, 1082, 1081, 1113), (1115, 1083, 1082, 1114), (1116, 1084, 1083, 1115), (1117, 1085, 1084, 1116), (1118, 1086, 1085, 1117), (1119, 1087, 1086, 1118), (1120, 1088, 1087, 1119), (1121, 1089, 1088, 1120), (1122, 1090, 1089, 1121), (1123, 1091, 1090, 1122), (1124, 1092, 1091, 1123), (1060, 1093, 1124), (1060, 1094, 1093), (1060, 1095, 1094), (1060, 1096, 1095), (1060, 1097, 1096), (1060, 1098, 1097), (1060, 1099, 1098), (1060, 1100, 1099), (1060, 1101, 1100), (1060, 1102, 1101), (1060, 1103, 1102), (1060, 1104, 1103), (1060, 1105, 1104), (1060, 1106, 1105), (1060, 1107, 1106), (1060, 1108, 1107), (1060, 1109, 1108), (1060, 1110, 1109), (1060, 1111, 1110), (1060, 1112, 1111), (1060, 1113, 1112), (1060, 1114, 1113), (1060, 1115, 1114), (1060, 1116, 1115), (1060, 1117, 1116), (1060, 1118, 1117), (1060, 1119, 1118), (1060, 1120, 1119), (1060, 1121, 1120), (1060, 1122, 1121), (1060, 1123, 1122), (1060, 1124, 1123), (1059, 1057, 1126, 1125), (1059, 1056, 1127, 1125), (1059, 1055, 1128, 1125), (1059, 1054, 1129, 1125), (1059, 1053, 1130, 1125), (1059, 1052, 1131, 1125), (1059, 1051, 1132, 1125), (1059, 1050, 1133, 1125), (1059, 1049, 1134, 1125), (1059, 1048, 1135, 1125), (1059, 1047, 1136, 1125), (1059, 1046, 1137, 1125), (1059, 1045, 1138, 1125), (1059, 1044, 1139, 1125), (1059, 1043, 1140, 1125), (1059, 1042, 1141, 1125), (1059, 1041, 1142, 1125), (1059, 1040, 1143, 1125), (1059, 1039, 1144, 1125), (1059, 1038, 1145, 1125), (1059, 1037, 1146, 1125), (1059, 1036, 1147, 1125), (1059, 1035, 1148, 1125), (1059, 1034, 1149, 1125), (1059, 1033, 1150, 1125), (1059, 1032, 1151, 1125), (1059, 1031, 1152, 1125), (1059, 1030, 1153, 1125), (1059, 1029, 1154, 1125), (1059, 1028, 1155, 1125), (1059, 1027, 1156, 1125), (1026, 1059, 1125, 1157), (1026, 1057, 1159, 1158), (1057, 1056, 1160, 1159), (1056, 1055, 1161, 1160), (1055, 1054, 1162, 1161), (1054, 1053, 1163, 1162), (1053, 1052, 1164, 1163), (1052, 1051, 1165, 1164), (1051, 1050, 1166, 1165), (1050, 1049, 1167, 1166), (1049, 1048, 1168, 1167), (1048, 1047, 1169, 1168), (1047, 1046, 1170, 1169), (1046, 1045, 1171, 1170), (1045, 1044, 1172, 1171), (1044, 1043, 1173, 1172), (1043, 1042, 1174, 1173), (1042, 1041, 1175, 1174), (1041, 1040, 1176, 1175), (1040, 1039, 1177, 1176), (1039, 1038, 1178, 1177), (1038, 1037, 1179, 1178), (1037, 1036, 1180, 1179), (1036, 1035, 1181, 1180), (1035, 1034, 1182, 1181), (1034, 1033, 1183, 1182), (1033, 1032, 1184, 1183), (1032, 1031, 1185, 1184), (1031, 1030, 1186, 1185), (1030, 1029, 1187, 1186), (1029, 1028, 1188, 1187), (1028, 1027, 1189, 1188), (1027, 1026, 1158, 1189), (1189, 1158, 1190, 1191), (1188, 1189, 1191, 1192), (1187, 1188, 1192, 1193), (1186, 1187, 1193, 1194), (1185, 1186, 1194, 1195), (1184, 1185, 1195, 1196), (1183, 1184, 1196, 1197), (1182, 1183, 1197, 1198), (1181, 1182, 1198, 1199), (1180, 1181, 1199, 1200), (1179, 1180, 1200, 1201), (1178, 1179, 1201, 1202), (1177, 1178, 1202, 1203), (1176, 1177, 1203, 1204), (1175, 1176, 1204, 1205), (1174, 1175, 1205, 1206), (1173, 1174, 1206, 1207), (1172, 1173, 1207, 1208), (1171, 1172, 1208, 1209), (1170, 1171, 1209, 1210), (1169, 1170, 1210, 1211), (1168, 1169, 1211, 1212), (1167, 1168, 1212, 1213), (1166, 1167, 1213, 1214), (1165, 1166, 1214, 1215), (1164, 1165, 1215, 1216), (1163, 1164, 1216, 1217), (1162, 1163, 1217, 1218), (1161, 1162, 1218, 1219), (1160, 1161, 1219, 1220), (1159, 1160, 1220, 1221), (1158, 1159, 1221, 1190), (1222, 1191, 1190), (1222, 1192, 1191), (1222, 1193, 1192), (1222, 1194, 1193), (1222, 1195, 1194), (1222, 1196, 1195), (1222, 1197, 1196), (1222, 1198, 1197), (1222, 1199, 1198), (1222, 1200, 1199), (1222, 1201, 1200), (1222, 1202, 1201), (1222, 1203, 1202), (1222, 1204, 1203), (1222, 1205, 1204), (1222, 1206, 1205), (1222, 1207, 1206), (1222, 1208, 1207), (1222, 1209, 1208), (1222, 1210, 1209), (1222, 1211, 1210), (1222, 1212, 1211), (1222, 1213, 1212), (1222, 1214, 1213), (1222, 1215, 1214), (1222, 1216, 1215), (1222, 1217, 1216), (1222, 1218, 1217), (1222, 1219, 1218), (1222, 1220, 1219), (1222, 1221, 1220), (1222, 1190, 1221), (1091, 1092, 1223, 1224), (1090, 1091, 1224, 1225), (1089, 1090, 1225, 1226), (1088, 1089, 1226, 1227), (1087, 1088, 1227, 1228), (1086, 1087, 1228, 1229), (1085, 1086, 1229, 1230), (1084, 1085, 1230, 1231), (1083, 1084, 1231, 1232), (1082, 1083, 1232, 1233), (1081, 1082, 1233, 1234), (1080, 1081, 1234, 1235), (1079, 1080, 1235, 1236), (1078, 1079, 1236, 1237), (1077, 1078, 1237, 1238), (1076, 1077, 1238, 1239), (1075, 1076, 1239, 1240), (1074, 1075, 1240, 1241), (1073, 1074, 1241, 1242), (1072, 1073, 1242, 1243), (1071, 1072, 1243, 1244), (1070, 1071, 1244, 1245), (1069, 1070, 1245, 1246), (1068, 1069, 1246, 1247), (1067, 1068, 1247, 1248), (1066, 1067, 1248, 1249), (1065, 1066, 1249, 1250), (1064, 1065, 1250, 1251), (1063, 1064, 1251, 1252), (1062, 1063, 1252, 1253), (1061, 1062, 1253, 1254), (1092, 1061, 1254, 1223), (1223, 1254, 1255, 1256), (1254, 1253, 1257, 1255), (1253, 1252, 1258, 1257), (1252, 1251, 1259, 1258), (1251, 1250, 1260, 1259), (1250, 1249, 1261, 1260), (1249, 1248, 1262, 1261), (1248, 1247, 1263, 1262), (1247, 1246, 1264, 1263), (1246, 1245, 1265, 1264), (1245, 1244, 1266, 1265), (1244, 1243, 1267, 1266), (1243, 1242, 1268, 1267), (1242, 1241, 1269, 1268), (1241, 1240, 1270, 1269), (1240, 1239, 1271, 1270), (1239, 1238, 1272, 1271), (1238, 1237, 1273, 1272), (1237, 1236, 1274, 1273), (1236, 1235, 1275, 1274), (1235, 1234, 1276, 1275), (1234, 1233, 1277, 1276), (1233, 1232, 1278, 1277), (1232, 1231, 1279, 1278), (1231, 1230, 1280, 1279), (1230, 1229, 1281, 1280), (1229, 1228, 1282, 1281), (1228, 1227, 1283, 1282), (1227, 1226, 1284, 1283), (1226, 1225, 1285, 1284), (1225, 1224, 1286, 1285), (1224, 1223, 1256, 1286), (1286, 1256, 1288, 1287), (1285, 1286, 1287, 1289), (1284, 1285, 1289, 1290), (1283, 1284, 1290, 1291), (1282, 1283, 1291, 1292), (1281, 1282, 1292, 1293), (1280, 1281, 1293, 1294), (1279, 1280, 1294, 1295), (1278, 1279, 1295, 1296), (1277, 1278, 1296, 1297), (1276, 1277, 1297, 1298), (1275, 1276, 1298, 1299), (1274, 1275, 1299, 1300), (1273, 1274, 1300, 1301), (1272, 1273, 1301, 1302), (1271, 1272, 1302, 1303), (1270, 1271, 1303, 1304), (1269, 1270, 1304, 1305), (1268, 1269, 1305, 1306), (1267, 1268, 1306, 1307), (1266, 1267, 1307, 1308), (1265, 1266, 1308, 1309), (1264, 1265, 1309, 1310), (1263, 1264, 1310, 1311), (1262, 1263, 1311, 1312), (1261, 1262, 1312, 1313), (1260, 1261, 1313, 1314), (1259, 1260, 1314, 1315), (1258, 1259, 1315, 1316), (1257, 1258, 1316, 1317), (1255, 1257, 1317, 1318), (1256, 1255, 1318, 1288), (1319, 1287, 1288), (1319, 1289, 1287), (1319, 1290, 1289), (1319, 1291, 1290), (1319, 1292, 1291), (1319, 1293, 1292), (1319, 1294, 1293), (1319, 1295, 1294), (1319, 1296, 1295), (1319, 1297, 1296), (1319, 1298, 1297), (1319, 1299, 1298), (1319, 1300, 1299), (1319, 1301, 1300), (1319, 1302, 1301), (1319, 1303, 1302), (1319, 1304, 1303), (1319, 1305, 1304), (1319, 1306, 1305), (1319, 1307, 1306), (1319, 1308, 1307), (1319, 1309, 1308), (1319, 1310, 1309), (1319, 1311, 1310), (1319, 1312, 1311), (1319, 1313, 1312), (1319, 1314, 1313), (1319, 1315, 1314), (1319, 1316, 1315), (1319, 1317, 1316), (1319, 1318, 1317), (1319, 1288, 1318), (1384, 1353, 1352), (1384, 1354, 1353), (1384, 1355, 1354), (1384, 1356, 1355), (1384, 1357, 1356), (1384, 1358, 1357), (1384, 1359, 1358), (1384, 1360, 1359), (1384, 1361, 1360), (1384, 1362, 1361), (1384, 1363, 1362), (1384, 1364, 1363), (1384, 1365, 1364), (1384, 1366, 1365), (1384, 1367, 1366), (1384, 1368, 1367), (1384, 1369, 1368), (1384, 1370, 1369), (1384, 1371, 1370), (1384, 1372, 1371), (1384, 1373, 1372), (1384, 1374, 1373), (1384, 1375, 1374), (1384, 1376, 1375), (1384, 1377, 1376), (1384, 1378, 1377), (1384, 1379, 1378), (1384, 1380, 1379), (1384, 1381, 1380), (1384, 1382, 1381), (1384, 1383, 1382), (1384, 1352, 1383), (1320, 1352, 1353, 1321), (1321, 1353, 1354, 1322), (1322, 1354, 1355, 1323), (1323, 1355, 1356, 1324), (1324, 1356, 1357, 1325), (1325, 1357, 1358, 1326), (1326, 1358, 1359, 1327), (1327, 1359, 1360, 1328), (1328, 1360, 1361, 1329), (1329, 1361, 1362, 1330), (1330, 1362, 1363, 1331), (1331, 1363, 1364, 1332), (1332, 1364, 1365, 1333), (1333, 1365, 1366, 1334), (1334, 1366, 1367, 1335), (1335, 1367, 1368, 1336), (1336, 1368, 1369, 1337), (1337, 1369, 1370, 1338), (1338, 1370, 1371, 1339), (1339, 1371, 1372, 1340), (1340, 1372, 1373, 1341), (1341, 1373, 1374, 1342), (1342, 1374, 1375, 1343), (1343, 1375, 1376, 1344), (1344, 1376, 1377, 1345), (1345, 1377, 1378, 1346), (1346, 1378, 1379, 1347), (1347, 1379, 1380, 1348), (1348, 1380, 1381, 1349), (1349, 1381, 1382, 1350), (1350, 1382, 1383, 1351), (1351, 1383, 1352, 1320), (1351, 1320, 1386, 1385), (1350, 1351, 1385, 1387), (1349, 1350, 1387, 1388), (1348, 1349, 1388, 1389), (1347, 1348, 1389, 1390), (1346, 1347, 1390, 1391), (1345, 1346, 1391, 1392), (1344, 1345, 1392, 1393), (1343, 1344, 1393, 1394), (1342, 1343, 1394, 1395), (1341, 1342, 1395, 1396), (1340, 1341, 1396, 1397), (1339, 1340, 1397, 1398), (1338, 1339, 1398, 1399), (1337, 1338, 1399, 1400), (1336, 1337, 1400, 1401), (1335, 1336, 1401, 1402), (1334, 1335, 1402, 1403), (1333, 1334, 1403, 1404), (1332, 1333, 1404, 1405), (1331, 1332, 1405, 1406), (1330, 1331, 1406, 1407), (1329, 1330, 1407, 1408), (1328, 1329, 1408, 1409), (1327, 1328, 1409, 1410), (1326, 1327, 1410, 1411), (1325, 1326, 1411, 1412), (1324, 1325, 1412, 1413), (1323, 1324, 1413, 1414), (1322, 1323, 1414, 1415), (1321, 1322, 1415, 1416), (1320, 1321, 1416, 1386), (1386, 1416, 1418, 1417), (1416, 1415, 1419, 1418), (1415, 1414, 1420, 1419), (1414, 1413, 1421, 1420), (1413, 1412, 1422, 1421), (1412, 1411, 1423, 1422), (1411, 1410, 1424, 1423), (1410, 1409, 1425, 1424), (1409, 1408, 1426, 1425), (1408, 1407, 1427, 1426), (1407, 1406, 1428, 1427), (1406, 1405, 1429, 1428), (1405, 1404, 1430, 1429), (1404, 1403, 1431, 1430), (1403, 1402, 1432, 1431), (1402, 1401, 1433, 1432), (1401, 1400, 1434, 1433), (1400, 1399, 1435, 1434), (1399, 1398, 1436, 1435), (1398, 1397, 1437, 1436), (1397, 1396, 1438, 1437), (1396, 1395, 1439, 1438), (1395, 1394, 1440, 1439), (1394, 1393, 1441, 1440), (1393, 1392, 1442, 1441), (1392, 1391, 1443, 1442), (1391, 1390, 1444, 1443), (1390, 1389, 1445, 1444), (1389, 1388, 1446, 1445), (1388, 1387, 1447, 1446), (1387, 1385, 1448, 1447), (1385, 1386, 1417, 1448), (1448, 1417, 1450, 1449), (1447, 1448, 1449, 1451), (1446, 1447, 1451, 1452), (1445, 1446, 1452, 1453), (1444, 1445, 1453, 1454), (1443, 1444, 1454, 1455), (1442, 1443, 1455, 1456), (1441, 1442, 1456, 1457), (1440, 1441, 1457, 1458), (1439, 1440, 1458, 1459), (1438, 1439, 1459, 1460), (1437, 1438, 1460, 1461), (1436, 1437, 1461, 1462), (1435, 1436, 1462, 1463), (1434, 1435, 1463, 1464), (1433, 1434, 1464, 1465), (1432, 1433, 1465, 1466), (1431, 1432, 1466, 1467), (1430, 1431, 1467, 1468), (1429, 1430, 1468, 1469), (1428, 1429, 1469, 1470), (1427, 1428, 1470, 1471), (1426, 1427, 1471, 1472), (1425, 1426, 1472, 1473), (1424, 1425, 1473, 1474), (1423, 1424, 1474, 1475), (1422, 1423, 1475, 1476), (1421, 1422, 1476, 1477), (1420, 1421, 1477, 1478), (1419, 1420, 1478, 1479), (1418, 1419, 1479, 1480), (1417, 1418, 1480, 1450), (1481, 1449, 1450), (1481, 1451, 1449), (1481, 1452, 1451), (1481, 1453, 1452), (1481, 1454, 1453), (1481, 1455, 1454), (1481, 1456, 1455), (1481, 1457, 1456), (1481, 1458, 1457), (1481, 1459, 1458), (1481, 1460, 1459), (1481, 1461, 1460), (1481, 1462, 1461), (1481, 1463, 1462), (1481, 1464, 1463), (1481, 1465, 1464), (1481, 1466, 1465), (1481, 1467, 1466), (1481, 1468, 1467), (1481, 1469, 1468), (1481, 1470, 1469), (1481, 1471, 1470), (1481, 1472, 1471), (1481, 1473, 1472), (1481, 1474, 1473), (1481, 1475, 1474), (1481, 1476, 1475), (1481, 1477, 1476), (1481, 1478, 1477), (1481, 1479, 1478), (1481, 1480, 1479), (1481, 1450, 1480), (1482, 1513, 1483), (1482, 1483, 1484), (1482, 1484, 1485), (1482, 1485, 1486), (1482, 1486, 1487), (1482, 1487, 1488), (1482, 1488, 1489), (1482, 1489, 1490), (1482, 1490, 1491), (1482, 1491, 1492), (1482, 1492, 1493), (1482, 1493, 1494), (1482, 1494, 1495), (1482, 1495, 1496), (1482, 1496, 1497), (1482, 1497, 1498), (1482, 1498, 1499), (1482, 1499, 1500), (1482, 1500, 1501), (1482, 1501, 1502), (1482, 1502, 1503), (1482, 1503, 1504), (1482, 1504, 1505), (1482, 1505, 1506), (1482, 1506, 1507), (1482, 1507, 1508), (1482, 1508, 1509), (1482, 1509, 1510), (1482, 1510, 1511), (1482, 1511, 1512), (1482, 1512, 1514), (1482, 1514, 1513), (1546, 1545, 1483, 1513), (1545, 1544, 1484, 1483), (1544, 1543, 1485, 1484), (1543, 1542, 1486, 1485), (1542, 1541, 1487, 1486), (1541, 1540, 1488, 1487), (1540, 1539, 1489, 1488), (1539, 1538, 1490, 1489), (1538, 1537, 1491, 1490), (1537, 1536, 1492, 1491), (1536, 1535, 1493, 1492), (1535, 1534, 1494, 1493), (1534, 1533, 1495, 1494), (1533, 1532, 1496, 1495), (1532, 1531, 1497, 1496), (1531, 1530, 1498, 1497), (1530, 1529, 1499, 1498), (1529, 1528, 1500, 1499), (1528, 1527, 1501, 1500), (1527, 1526, 1502, 1501), (1526, 1525, 1503, 1502), (1525, 1524, 1504, 1503), (1524, 1523, 1505, 1504), (1523, 1522, 1506, 1505), (1522, 1521, 1507, 1506), (1521, 1520, 1508, 1507), (1520, 1519, 1509, 1508), (1519, 1518, 1510, 1509), (1518, 1517, 1511, 1510), (1517, 1516, 1512, 1511), (1516, 1515, 1514, 1512), (1515, 1546, 1513, 1514), (1578, 1577, 1546, 1515), (1576, 1578, 1515, 1516), (1575, 1576, 1516, 1517), (1574, 1575, 1517, 1518), (1573, 1574, 1518, 1519), (1572, 1573, 1519, 1520), (1571, 1572, 1520, 1521), (1570, 1571, 1521, 1522), (1569, 1570, 1522, 1523), (1568, 1569, 1523, 1524), (1567, 1568, 1524, 1525), (1566, 1567, 1525, 1526), (1565, 1566, 1526, 1527), (1564, 1565, 1527, 1528), (1563, 1564, 1528, 1529), (1562, 1563, 1529, 1530), (1561, 1562, 1530, 1531), (1560, 1561, 1531, 1532), (1559, 1560, 1532, 1533), (1558, 1559, 1533, 1534), (1557, 1558, 1534, 1535), (1556, 1557, 1535, 1536), (1555, 1556, 1536, 1537), (1554, 1555, 1537, 1538), (1553, 1554, 1538, 1539), (1552, 1553, 1539, 1540), (1551, 1552, 1540, 1541), (1550, 1551, 1541, 1542), (1549, 1550, 1542, 1543), (1548, 1549, 1543, 1544), (1547, 1548, 1544, 1545), (1577, 1547, 1545, 1546), (1643, 1642, 1547, 1577), (1642, 1641, 1548, 1547), (1641, 1640, 1549, 1548), (1640, 1639, 1550, 1549), (1639, 1638, 1551, 1550), (1638, 1637, 1552, 1551), (1637, 1636, 1553, 1552), (1636, 1635, 1554, 1553), (1635, 1634, 1555, 1554), (1634, 1633, 1556, 1555), (1633, 1632, 1557, 1556), (1632, 1631, 1558, 1557), (1631, 1630, 1559, 1558), (1630, 1629, 1560, 1559), (1629, 1628, 1561, 1560), (1628, 1627, 1562, 1561), (1627, 1626, 1563, 1562), (1626, 1625, 1564, 1563), (1625, 1624, 1565, 1564), (1624, 1623, 1566, 1565), (1623, 1622, 1567, 1566), (1622, 1621, 1568, 1567), (1621, 1620, 1569, 1568), (1620, 1619, 1570, 1569), (1619, 1618, 1571, 1570), (1618, 1617, 1572, 1571), (1617, 1616, 1573, 1572), (1616, 1615, 1574, 1573), (1615, 1614, 1575, 1574), (1614, 1613, 1576, 1575), (1613, 1612, 1578, 1576), (1612, 1643, 1577, 1578), (1612, 1580, 1611, 1643), (1613, 1581, 1580, 1612), (1614, 1582, 1581, 1613), (1615, 1583, 1582, 1614), (1616, 1584, 1583, 1615), (1617, 1585, 1584, 1616), (1618, 1586, 1585, 1617), (1619, 1587, 1586, 1618), (1620, 1588, 1587, 1619), (1621, 1589, 1588, 1620), (1622, 1590, 1589, 1621), (1623, 1591, 1590, 1622), (1624, 1592, 1591, 1623), (1625, 1593, 1592, 1624), (1626, 1594, 1593, 1625), (1627, 1595, 1594, 1626), (1628, 1596, 1595, 1627), (1629, 1597, 1596, 1628), (1630, 1598, 1597, 1629), (1631, 1599, 1598, 1630), (1632, 1600, 1599, 1631), (1633, 1601, 1600, 1632), (1634, 1602, 1601, 1633), (1635, 1603, 1602, 1634), (1636, 1604, 1603, 1635), (1637, 1605, 1604, 1636), (1638, 1606, 1605, 1637), (1639, 1607, 1606, 1638), (1640, 1608, 1607, 1639), (1641, 1609, 1608, 1640), (1642, 1610, 1609, 1641), (1643, 1611, 1610, 1642), (1579, 1611, 1580), (1579, 1580, 1581), (1579, 1581, 1582), (1579, 1582, 1583), (1579, 1583, 1584), (1579, 1584, 1585), (1579, 1585, 1586), (1579, 1586, 1587), (1579, 1587, 1588), (1579, 1588, 1589), (1579, 1589, 1590), (1579, 1590, 1591), (1579, 1591, 1592), (1579, 1592, 1593), (1579, 1593, 1594), (1579, 1594, 1595), (1579, 1595, 1596), (1579, 1596, 1597), (1579, 1597, 1598), (1579, 1598, 1599), (1579, 1599, 1600), (1579, 1600, 1601), (1579, 1601, 1602), (1579, 1602, 1603), (1579, 1603, 1604), (1579, 1604, 1605), (1579, 1605, 1606), (1579, 1606, 1607), (1579, 1607, 1608), (1579, 1608, 1609), (1579, 1609, 1610), (1579, 1610, 1611)])
me_cube.materials.append(mat_material)
me_cube.use_remesh_preserve_volume = False
me_cube.use_remesh_preserve_attributes = False
me_cube.use_mirror_vertex_groups = False
me_cube.update()

# ---- objects
ob_cube = bpy.data.objects.new('Cube', me_cube)
ob_lamp = bpy.data.objects.new('Lamp', light_lamp)
ob_camera = bpy.data.objects.new('Camera', cam_camera)

# ---- transforms, parenting, visibility, modifiers, constraints
ob_cube.location = (0.0, 0.0, 0.0)
ob_cube.scale = (1.0, 0.1, 1.0)
ob_cube.lock_rotations_4d = False
ob_cube.empty_display_type = 'ARROWS'
ob_cube.lineart.crease_threshold = 0.0
ob_lamp.location = (4.076, 1.005, 5.904)
ob_lamp.rotation_euler = (0.6503, 0.05522, 1.866)
ob_lamp.lock_rotations_4d = False
ob_lamp.empty_display_type = 'ARROWS'
ob_lamp.color = (0.0, 0.0, 0.0, 0.0)
ob_lamp.lineart.crease_threshold = 0.0
ob_camera.location = (7.481, -6.508, 5.344)
ob_camera.rotation_euler = (1.109, 0.01082, 0.8149)
ob_camera.lock_rotations_4d = False
ob_camera.empty_display_type = 'ARROWS'
ob_camera.color = (0.0, 0.0, 0.0, 0.0)
ob_camera.display_type = 'WIRE'
ob_camera.lineart.crease_threshold = 0.0

# ---- collection membership
col_collection_1.objects.link(ob_cube)
col_collection_1.objects.link(ob_lamp)
col_collection_1.objects.link(ob_camera)

# ---- scene / render settings (as saved in the file)
scene.camera = ob_camera
scene.frame_start = 1; scene.frame_end = 250; scene.frame_set(1)
scene.render.engine = 'BLENDER_EEVEE_NEXT'
scene.render.image_settings.color_mode = 'RGB'
scene.render.image_settings.compression = 90
scene.render.resolution_percentage = 50
scene.render.dither_intensity = 0.0
scene.render.bake_margin = 2
scene.render.bake_bias = 0.0
scene.cycles.use_denoising = False
scene.cycles.samples = 10
scene.cycles.sampling_pattern = 'TABULATED_SOBOL'
scene.cycles.light_sampling_threshold = 0.0
scene.cycles.use_adaptive_sampling = False
scene.cycles.use_light_tree = False
scene.cycles.blur_glossy = 0.0
scene.cycles.volume_bounces = 1
scene.cycles.pixel_filter_type = 'GAUSSIAN'
scene.cycles.sample_clamp_indirect = 0.0
scene.view_settings.view_transform = 'Standard'
bpy.context.view_layer.update()

